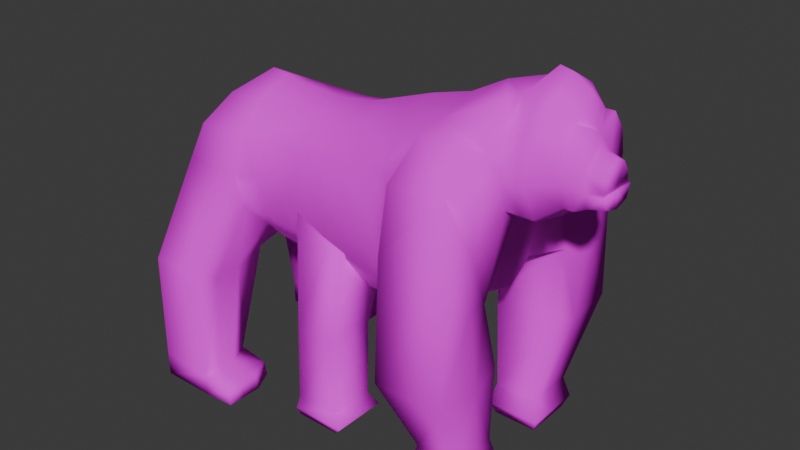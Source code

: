 # Source: BeatBoxer_v0.1.6_Fix_Attempt.blend  (saved by Blender 4.3.34; exported with 4.5.12 LTS)
import bpy
from mathutils import Matrix  # noqa: F401  (used for matrix-valued properties, if any)

bpy.ops.wm.read_factory_settings(use_empty=True)
scene = bpy.context.scene
scene.name = 'Scene'

# ---- collections
col_collection = bpy.data.collections.new('Collection'); scene.collection.children.link(col_collection)

# ---- images (referenced by path relative to the original .blend; pixels are not part of the script)
import os
ASSET_DIR = os.environ.get("B2B_ASSET_DIR", "")  # directory of the original .blend (textures are referenced by path, not embedded)
HERE = os.path.dirname(os.path.abspath(__file__))  # packed textures are extracted next to this script under _unpacked/

def load_image(name, relpath, width, height, colorspace="sRGB"):
    """Load a texture the original file referenced (path relative to the .blend, or extracted next to this script)."""
    p = next((c for c in (os.path.join(HERE, relpath), os.path.join(ASSET_DIR, relpath)) if relpath and os.path.exists(c)), "")
    if p:
        img = bpy.data.images.load(p, check_existing=True)
        img.name = name
    else:  # same state as the original file: an image datablock whose file is absent (Cycles renders it pink)
        img = bpy.data.images.new(name, width, height)
        img.source = "FILE"
        img.filepath = "//" + (relpath or name)
    img.colorspace_settings.name = colorspace
    return img
img_beatenemybetatex_jpg = load_image('BeatEnemyBetaTex.jpg', 'BeatEnemyBetaTex.jpg', 1024, 1024, 'sRGB')

# ---- materials (node trees are filled in below, after node groups)
mat_material = bpy.data.materials.new('Material')

# ---- material node trees
mat_material.use_nodes = True; mat_material.node_tree.nodes.clear()
_N = mat_material.node_tree.nodes; _L = mat_material.node_tree.links
n0 = _N.new('ShaderNodeBsdfPrincipled'); n0.name = 'Principled BSDF'; n0.location = (10, 300)
n0.inputs[2].default_value = 1.0
n0.inputs[3].default_value = 1.0
n1 = _N.new('ShaderNodeOutputMaterial'); n1.name = 'Material Output'; n1.location = (300, 300)
n2 = _N.new('ShaderNodeTexImage'); n2.name = 'Image Texture'; n2.location = (-280, 271)
n2.image = img_beatenemybetatex_jpg
_L.new(n0.outputs[0], n1.inputs[0])
_L.new(n2.outputs[0], n0.inputs[0])
n1.is_active_output = True

# ---- world
world_world = bpy.data.worlds.new('World'); scene.world = world_world
world_world.use_nodes = True; world_world.node_tree.nodes.clear()
_N = world_world.node_tree.nodes; _L = world_world.node_tree.links
n0 = _N.new('ShaderNodeOutputWorld'); n0.name = 'World Output'; n0.location = (300, 300)
n1 = _N.new('ShaderNodeBackground'); n1.name = 'Background'; n1.location = (10, 300)
n1.inputs[0].default_value = (0.05088, 0.05088, 0.05088, 1.0)
_L.new(n1.outputs[0], n0.inputs[0])
n0.is_active_output = True
world_world.color = (0.05088, 0.05088, 0.05088)
world_world.sun_shadow_jitter_overblur = 0.0

# ---- meshes
me_cylinder_007 = bpy.data.meshes.new('Cylinder.007')
me_cylinder_007.from_pydata([(0.6047, 0.0, 0.1862), (0.7383, 0.5, 0.1862), (1.2, 0.7652, 0.1862), (0.7383, 0.5, 1.091), (0.6047, 0.0, 1.091), (1.2, 0.7652, 1.091), (-0.7017, 0.7871, 0.175), (-0.8357, 0.5204, 0.175), (-0.8128, 1.153, 0.175), (-0.7017, 0.7871, 0.8017), (-0.8357, 0.5204, 0.8017), (-0.8128, 1.153, 0.8017), (-1.872, 0.8167, 0.175), (-1.872, 0.5501, 0.175), (-1.872, 1.183, 0.175), (-1.872, 0.8167, 0.8017), (-1.872, 0.5501, 0.8017), (-1.872, 1.183, 0.8017), (-2.165, 0.8167, 0.175), (-2.165, 0.5501, 0.175), (-2.165, 1.183, 0.175), (-2.165, 0.8167, 0.8017), (-2.165, 0.5501, 0.8017), (-2.165, 1.183, 0.8017), (-2.019, 0.8096, 0.03885), (-2.019, 0.4852, 0.03885), (-2.019, 0.4852, 0.8012), (-2.019, 0.8096, 0.8012), (-2.019, 1.255, 0.8012), (-2.019, 1.255, 0.03885), (0.8879, 0.9209, 1.056), (1.388, 0.7869, 1.056), (1.754, 0.5, 1.056), (1.888, 0.0, 1.056), (-0.2116, -0.002499, -0.9632), (-0.4581, 0.0, 1.056), (-0.06588, 0.5414, -0.9632), (-0.1566, 0.5, 1.056), (0.3831, 0.8256, -0.9632), (0.274, 0.7869, 1.056), (1.093, 1.085, -0.9632), (2.22, 0.9396, -0.9632), (2.293, 0.5414, -0.9632), (2.439, -0.002499, -0.9632), (1.093, 1.085, -1.818), (2.22, 0.9396, -1.818), (2.701, 0.5414, -1.818), (2.693, -0.002499, -1.437), (0.1462, -0.002499, -1.602), (0.2919, 0.5414, -1.49), (0.3831, 0.8256, -1.818), (1.388, 0.7458, 1.734), (0.8879, 0.8797, 1.734), (1.754, 0.5, 1.734), (1.932, 0.0, 1.734), (-0.05028, 0.5, 1.734), (-0.302, 0.0, 1.734), (0.3271, 0.7458, 1.734), (1.388, 0.866, 1.977), (0.8879, 1.0, 1.977), (1.754, 0.5, 1.977), (1.99, 0.0, 1.977), (0.02189, 0.5, 1.977), (-0.1121, 0.0, 1.977), (0.3879, 0.866, 1.977), (1.388, 0.866, 2.67), (0.8879, 1.0, 2.817), (1.754, 0.5, 2.487), (2.017, 0.0, 2.208), (0.02189, 0.5, 2.93), (-0.1121, 0.0, 2.93), (0.3879, 0.866, 2.93), (0.8871, 0.0, 2.93), (-0.4918, 0.9378, 2.097), (-0.3479, 0.529, 2.097), (-0.4879, 1.336, 2.097), (-0.3394, 1.663, 2.097), (-0.4918, 0.9378, 3.049), (-0.3394, 1.663, 2.868), (-0.4879, 1.336, 3.049), (-0.3479, 0.529, 2.816), (-1.874, 1.16, 2.097), (-1.874, 0.8487, 2.249), (-1.874, 1.422, 2.097), (-1.874, 1.67, 2.097), (-1.822, 1.16, 3.049), (-1.822, 1.67, 2.868), (-1.822, 1.422, 3.049), (-1.822, 0.8487, 2.909), (-2.166, 1.16, 2.097), (-2.166, 0.8487, 2.249), (-2.166, 1.422, 2.097), (-2.166, 1.67, 2.097), (-2.166, 1.16, 3.049), (-2.166, 1.67, 2.868), (-2.166, 1.422, 3.049), (-2.166, 0.8487, 2.909), (-1.98, 1.132, 1.705), (-1.98, 0.8206, 1.858), (-1.98, 1.394, 1.705), (-1.98, 1.642, 1.705), (-2.166, 1.132, 1.664), (-2.166, 0.8206, 1.816), (-2.166, 1.394, 1.664), (-2.166, 1.642, 1.664), (-0.5914, -0.002499, 0.1246), (-0.2598, 0.5195, 0.1246), (0.2847, 0.9177, 0.1246), (0.9033, 1.063, 0.1246), (1.503, 0.9177, 0.1246), (1.942, 0.5195, 0.1246), (2.103, -0.002499, 0.1246), (-0.5289, -0.002499, -0.4193), (-0.22, 0.5414, -0.4193), (0.3434, 0.9396, -0.4193), (1.67, 0.9396, -0.4193), (2.089, 0.5414, -0.4193), (2.292, -0.002499, -0.4193), (0.9692, 1.085, -0.4193), (0.9036, 1.0, 0.5557), (-0.5648, 0.0, 0.5557), (-0.2261, 0.5, 0.5557), (0.2678, 0.866, 0.5557), (1.429, 0.866, 0.5557), (1.814, 0.5, 0.5557), (1.955, 0.0, 0.5557), (1.01, 1.627, -0.9632), (1.811, 1.481, -0.9632), (1.01, 1.627, -1.91), (1.811, 1.343, -1.637), (0.4806, 1.206, -1.91), (0.4806, 1.206, -0.9632), (-0.4688, 0.6955, -0.9632), (-0.6675, 1.034, -0.9632), (-0.4688, 0.6955, -1.91), (-0.5887, 1.706, -0.9632), (-0.5887, 1.706, -1.91), (-0.6675, 1.034, -1.91), (-1.694, 0.5022, -1.154), (-1.694, 0.7797, -1.154), (-1.694, 0.5022, -1.748), (-1.694, 1.162, -1.154), (-1.694, 1.162, -1.748), (-1.694, 0.7797, -1.748), (-2.166, 0.5022, -1.154), (-2.166, 0.7797, -1.154), (-2.166, 0.5022, -1.748), (-2.166, 1.162, -1.154), (-2.166, 1.162, -1.748), (-2.166, 0.7797, -1.748), (-1.995, 0.4278, -1.083), (-1.995, 0.4278, -1.818), (-1.995, 0.7714, -1.818), (-1.995, 1.245, -1.083), (-1.995, 0.7714, -1.083), (-1.995, 1.245, -1.818), (1.926, 0.7664, -1.886), (2.369, 0.6694, -1.886), (2.724, 0.4046, -1.886), (1.296, -0.002499, -1.886), (1.393, 0.4046, -1.886), (1.454, 0.5936, -1.886), (1.926, 0.7664, -2.083), (2.369, 0.6694, -2.083), (2.724, 0.4046, -2.083), (2.995, -0.002499, -2.083), (1.296, -0.002499, -2.083), (1.393, 0.4046, -2.083), (1.454, 0.5936, -2.083), (1.926, 0.7664, -2.244), (2.369, 0.6694, -2.244), (2.724, 0.4046, -2.244), (2.961, -0.002499, -2.244), (1.296, -0.002499, -2.244), (1.393, 0.4046, -2.244), (1.454, 0.5936, -2.244), (1.954, 0.5503, -2.49), (2.271, 0.4809, -2.49), (2.525, 0.2913, -2.49), (2.79, 0.0, -2.49), (1.503, 0.0, -2.49), (1.572, 0.2913, -2.49), (1.616, 0.4266, -2.49), (1.954, 0.5503, -2.61), (2.271, 0.4809, -2.61), (2.525, 0.2913, -2.61), (2.387, 0.0, -2.61), (1.503, 0.0, -2.61), (1.572, 0.2913, -2.61), (1.616, 0.4266, -2.61), (0.8879, -0.9209, 1.056), (1.388, -0.7869, 1.056), (1.754, -0.5, 1.056), (-0.06588, -0.5414, -0.9632), (-0.1566, -0.5, 1.056), (0.3831, -0.8256, -0.9632), (0.274, -0.7869, 1.056), (1.093, -1.085, -0.9632), (2.22, -0.9396, -0.9632), (2.293, -0.5414, -0.9632), (1.093, -1.085, -1.818), (2.22, -0.9396, -1.818), (2.701, -0.5414, -1.818), (0.2919, -0.5414, -1.49), (0.3831, -0.8256, -1.818), (1.388, -0.7458, 1.734), (0.8879, -0.8797, 1.734), (1.754, -0.5, 1.734), (-0.05028, -0.5, 1.734), (0.3271, -0.7458, 1.734), (1.388, -0.866, 1.977), (0.8879, -1.0, 1.977), (1.754, -0.5, 1.977), (0.02189, -0.5, 1.977), (0.3879, -0.866, 1.977), (1.388, -0.866, 2.67), (0.8879, -1.0, 2.817), (1.754, -0.5, 2.487), (0.02189, -0.5, 2.93), (0.3879, -0.866, 2.93), (-0.4918, -0.9378, 2.097), (-0.3479, -0.529, 2.097), (-0.4879, -1.336, 2.097), (-0.3394, -1.663, 2.097), (-0.4918, -0.9378, 3.049), (-0.3394, -1.663, 2.868), (-0.4879, -1.336, 3.049), (-0.3479, -0.529, 2.816), (-1.874, -1.16, 2.097), (-1.874, -0.8487, 2.249), (-1.874, -1.422, 2.097), (-1.874, -1.67, 2.097), (-1.822, -1.16, 3.049), (-1.822, -1.67, 2.868), (-1.822, -1.422, 3.049), (-1.822, -0.8487, 2.909), (-2.166, -1.16, 2.097), (-2.166, -0.8487, 2.249), (-2.166, -1.422, 2.097), (-2.166, -1.67, 2.097), (-2.166, -1.16, 3.049), (-2.166, -1.67, 2.868), (-2.166, -1.422, 3.049), (-2.166, -0.8487, 2.909), (-1.98, -1.132, 1.705), (-1.98, -0.8206, 1.858), (-1.98, -1.394, 1.705), (-1.98, -1.642, 1.705), (-2.166, -1.132, 1.664), (-2.166, -0.8206, 1.816), (-2.166, -1.394, 1.664), (-2.166, -1.642, 1.664), (-0.2598, -0.5195, 0.1246), (0.2847, -0.9177, 0.1246), (0.9033, -1.063, 0.1246), (1.503, -0.9177, 0.1246), (1.942, -0.5195, 0.1246), (-0.22, -0.5414, -0.4193), (0.3434, -0.9396, -0.4193), (1.67, -0.9396, -0.4193), (2.089, -0.5414, -0.4193), (0.9692, -1.085, -0.4193), (0.9036, -1.0, 0.5557), (-0.2261, -0.5, 0.5557), (0.2678, -0.866, 0.5557), (1.429, -0.866, 0.5557), (1.814, -0.5, 0.5557), (1.01, -1.627, -0.9632), (1.811, -1.481, -0.9632), (1.01, -1.627, -1.91), (1.811, -1.343, -1.637), (0.4806, -1.206, -1.91), (0.4806, -1.206, -0.9632), (-0.4688, -0.6955, -0.9632), (-0.6675, -1.034, -0.9632), (-0.4688, -0.6955, -1.91), (-0.5887, -1.706, -0.9632), (-0.5887, -1.706, -1.91), (-0.6675, -1.034, -1.91), (-1.694, -0.5022, -1.154), (-1.694, -0.7797, -1.154), (-1.694, -0.5022, -1.748), (-1.694, -1.162, -1.154), (-1.694, -1.162, -1.748), (-1.694, -0.7797, -1.748), (-2.166, -0.5022, -1.154), (-2.166, -0.7797, -1.154), (-2.166, -0.5022, -1.748), (-2.166, -1.162, -1.154), (-2.166, -1.162, -1.748), (-2.166, -0.7797, -1.748), (-1.995, -0.4278, -1.083), (-1.995, -0.4278, -1.818), (-1.995, -0.7714, -1.818), (-1.995, -1.245, -1.083), (-1.995, -0.7714, -1.083), (-1.995, -1.245, -1.818), (1.926, -0.7664, -1.886), (2.369, -0.6694, -1.886), (2.724, -0.4046, -1.886), (1.393, -0.4046, -1.886), (1.454, -0.5936, -1.886), (1.926, -0.7664, -2.083), (2.369, -0.6694, -2.083), (2.724, -0.4046, -2.083), (1.393, -0.4046, -2.083), (1.454, -0.5936, -2.083), (1.926, -0.7664, -2.244), (2.369, -0.6694, -2.244), (2.724, -0.4046, -2.244), (1.393, -0.4046, -2.244), (1.454, -0.5936, -2.244), (1.954, -0.5503, -2.49), (2.271, -0.4809, -2.49), (2.525, -0.2913, -2.49), (1.572, -0.2913, -2.49), (1.616, -0.4266, -2.49), (1.954, -0.5503, -2.61), (2.271, -0.4809, -2.61), (2.525, -0.2913, -2.61), (1.572, -0.2913, -2.61), (1.616, -0.4266, -2.61), (0.6046, 0.0, 0.1862), (0.6046, 0.0, 1.091), (0.7383, -0.5, 0.1862), (1.2, -0.7652, 0.1862), (0.7383, -0.5, 1.091), (1.2, -0.7652, 1.091), (-0.7017, -0.7871, 0.175), (-0.8357, -0.5204, 0.175), (-0.8128, -1.153, 0.175), (-0.7017, -0.7871, 0.8017), (-0.8357, -0.5204, 0.8017), (-0.8128, -1.153, 0.8017), (-1.872, -0.8167, 0.175), (-1.872, -0.5501, 0.175), (-1.872, -1.183, 0.175), (-1.872, -0.8167, 0.8017), (-1.872, -0.5501, 0.8017), (-1.872, -1.183, 0.8017), (-2.165, -0.8167, 0.175), (-2.165, -0.5501, 0.175), (-2.165, -1.183, 0.175), (-2.165, -0.8167, 0.8017), (-2.165, -0.5501, 0.8017), (-2.165, -1.183, 0.8017), (-2.019, -0.8096, 0.03885), (-2.019, -0.4852, 0.03885), (-2.019, -0.4852, 0.8012), (-2.019, -0.8096, 0.8012), (-2.019, -1.255, 0.8012), (-2.019, -1.255, 0.03885), (1.791, 0.32, -2.665), (1.975, 0.2796, -2.665), (2.123, 0.1694, -2.665), (2.196, 4.89e-07, -2.665), (1.529, 4.89e-07, -2.665), (1.569, 0.1694, -2.665), (1.594, 0.2481, -2.665), (1.787, 4.89e-07, -2.632), (1.791, -0.32, -2.665), (1.975, -0.2796, -2.665), (2.123, -0.1694, -2.665), (1.569, -0.1694, -2.665), (1.594, -0.2481, -2.665), (1.791, 0.2462, -2.857), (1.953, 0.2151, -2.857), (2.083, 0.1303, -2.857), (2.147, 4.89e-07, -2.857), (1.791, 4.89e-07, -2.857), (1.791, -0.2462, -2.857), (1.953, -0.2151, -2.857), (2.083, -0.1303, -2.857), (1.574, 4.89e-07, -2.882), (1.607, 0.1372, -2.882), (1.628, 0.201, -2.882), (1.787, 0.2592, -2.882), (1.787, 4.89e-07, -2.882), (1.607, -0.1372, -2.882), (1.628, -0.201, -2.882), (1.787, -0.2592, -2.882)], [], [(3, 10, 4), (2, 11, 5), (10, 13, 7), (11, 15, 9), (0, 10, 7), (1, 7, 6), (3, 11, 9), (1, 8, 2), (27, 22, 26), (28, 20, 23), (8, 12, 14), (8, 17, 11), (10, 15, 16), (7, 12, 6), (18, 23, 20), (19, 21, 18), (16, 27, 26), (27, 23, 21), (26, 19, 25), (14, 28, 17), (17, 27, 15), (13, 26, 25), (24, 14, 12), (24, 20, 29), (13, 24, 12), (19, 24, 25), (1, 4, 0), (1, 5, 3), (119, 31, 123), (123, 32, 124), (124, 33, 125), (35, 121, 120), (37, 122, 121), (122, 30, 119), (30, 57, 52), (32, 51, 53), (38, 49, 36), (42, 45, 41), (36, 48, 34), (44, 129, 45), (50, 160, 49), (46, 157, 45), (49, 159, 48), (44, 161, 50), (42, 47, 46), (38, 133, 132), (52, 58, 51), (54, 60, 61), (57, 62, 64), (51, 60, 53), (55, 63, 62), (33, 53, 54), (31, 52, 51), (64, 73, 75), (58, 67, 60), (69, 80, 70), (71, 78, 79), (52, 64, 59), (65, 72, 67), (72, 66, 71), (67, 72, 68), (72, 65, 66), (71, 69, 72), (72, 69, 70), (60, 68, 61), (59, 65, 58), (80, 82, 74), (79, 85, 77), (75, 81, 83), (70, 74, 63), (71, 77, 69), (66, 76, 78), (64, 76, 59), (62, 74, 73), (84, 94, 86), (82, 96, 90), (87, 93, 85), (76, 86, 78), (75, 84, 76), (73, 82, 81), (79, 86, 87), (77, 88, 80), (89, 95, 91), (90, 93, 89), (91, 94, 92), (83, 100, 84), (89, 103, 101), (86, 95, 87), (85, 96, 88), (92, 100, 104), (99, 104, 100), (97, 102, 101), (97, 103, 99), (81, 98, 97), (91, 104, 103), (90, 98, 82), (89, 102, 90), (81, 99, 83), (55, 39, 37), (56, 37, 35), (114, 108, 118), (113, 107, 114), (112, 106, 113), (116, 111, 117), (115, 110, 116), (118, 109, 115), (40, 115, 41), (41, 116, 42), (42, 117, 43), (34, 113, 36), (36, 114, 38), (38, 118, 40), (107, 119, 108), (106, 122, 107), (120, 106, 105), (110, 125, 111), (109, 124, 110), (108, 123, 109), (50, 132, 134), (126, 129, 128), (44, 130, 128), (41, 129, 127), (40, 131, 38), (40, 127, 126), (133, 141, 139), (137, 140, 143), (50, 137, 130), (131, 135, 133), (130, 136, 128), (128, 135, 126), (152, 146, 149), (150, 146, 151), (136, 141, 135), (133, 138, 132), (137, 142, 136), (134, 138, 140), (146, 145, 149), (145, 148, 149), (154, 147, 145), (155, 147, 153), (154, 144, 150), (152, 148, 155), (142, 152, 155), (138, 154, 150), (141, 155, 153), (141, 154, 139), (138, 151, 140), (140, 152, 143), (157, 162, 156), (160, 168, 167), (158, 163, 157), (160, 166, 159), (47, 158, 46), (45, 156, 44), (167, 175, 174), (163, 171, 170), (167, 173, 166), (162, 175, 168), (156, 168, 161), (173, 181, 180), (169, 182, 175), (170, 176, 169), (171, 179, 178), (174, 182, 181), (164, 172, 171), (163, 169, 162), (176, 189, 182), (177, 183, 176), (178, 186, 185), (181, 189, 188), (170, 178, 177), (318, 362, 319), (183, 353, 352), (187, 357, 356), (320, 364, 321), (317, 361, 318), (186, 354, 185), (181, 187, 180), (177, 185, 184), (262, 191, 190), (265, 192, 191), (266, 33, 192), (263, 35, 120), (264, 194, 263), (264, 190, 196), (190, 209, 196), (192, 205, 191), (203, 195, 193), (201, 199, 198), (48, 193, 34), (270, 200, 201), (300, 204, 203), (298, 202, 201), (159, 203, 48), (301, 200, 204), (199, 47, 43), (195, 274, 272), (210, 206, 205), (54, 212, 207), (209, 213, 208), (212, 205, 207), (208, 63, 56), (33, 207, 192), (191, 206, 190), (214, 220, 213), (217, 210, 212), (227, 218, 70), (219, 225, 216), (206, 214, 209), (215, 217, 72), (72, 219, 216), (217, 68, 72), (72, 216, 215), (219, 72, 218), (72, 70, 218), (68, 212, 61), (215, 211, 210), (229, 227, 221), (232, 226, 224), (222, 228, 220), (221, 70, 63), (224, 219, 218), (216, 223, 211), (223, 214, 211), (213, 221, 63), (241, 231, 233), (229, 243, 235), (240, 234, 232), (233, 223, 225), (231, 222, 223), (220, 229, 221), (226, 233, 225), (235, 224, 227), (242, 236, 238), (240, 237, 236), (241, 238, 239), (247, 230, 231), (236, 250, 238), (242, 233, 234), (243, 232, 235), (239, 247, 231), (251, 246, 247), (244, 249, 245), (250, 244, 246), (228, 245, 229), (238, 251, 239), (245, 237, 229), (249, 236, 237), (246, 228, 230), (196, 208, 194), (194, 56, 35), (258, 254, 253), (257, 253, 252), (112, 252, 105), (260, 111, 256), (259, 256, 255), (261, 255, 254), (197, 259, 261), (198, 260, 259), (199, 117, 260), (34, 257, 112), (193, 258, 257), (195, 261, 258), (253, 262, 264), (252, 264, 263), (252, 120, 105), (256, 125, 266), (255, 266, 265), (254, 265, 262), (204, 273, 195), (267, 270, 268), (200, 271, 204), (198, 270, 201), (272, 197, 195), (197, 268, 198), (274, 282, 276), (278, 281, 275), (278, 204, 271), (272, 276, 267), (277, 271, 269), (276, 269, 267), (293, 287, 292), (287, 291, 292), (282, 277, 276), (279, 274, 273), (283, 278, 277), (275, 279, 273), (287, 286, 285), (286, 289, 288), (295, 288, 294), (288, 296, 294), (285, 295, 291), (289, 293, 296), (283, 293, 284), (279, 295, 280), (282, 296, 283), (295, 282, 280), (292, 279, 281), (293, 281, 284), (302, 298, 297), (300, 306, 301), (303, 299, 298), (166, 300, 159), (299, 47, 202), (297, 201, 200), (305, 311, 306), (303, 309, 304), (173, 305, 166), (311, 302, 306), (306, 297, 301), (173, 315, 310), (316, 307, 311), (312, 308, 307), (309, 179, 172), (310, 316, 311), (304, 172, 165), (307, 303, 302), (321, 312, 316), (317, 313, 312), (314, 186, 179), (315, 321, 316), (308, 314, 309), (187, 363, 320), (189, 352, 358), (184, 354, 353), (186, 362, 355), (188, 358, 357), (321, 360, 317), (187, 315, 180), (313, 319, 314), (3, 9, 10), (2, 8, 11), (10, 16, 13), (11, 17, 15), (0, 4, 10), (1, 0, 7), (3, 5, 11), (1, 6, 8), (27, 21, 22), (28, 29, 20), (8, 6, 12), (8, 14, 17), (10, 9, 15), (7, 13, 12), (18, 21, 23), (19, 22, 21), (16, 15, 27), (27, 28, 23), (26, 22, 19), (14, 29, 28), (17, 28, 27), (13, 16, 26), (24, 29, 14), (24, 18, 20), (13, 25, 24), (19, 18, 24), (1, 3, 4), (1, 2, 5), (119, 30, 31), (123, 31, 32), (124, 32, 33), (35, 37, 121), (37, 39, 122), (122, 39, 30), (30, 39, 57), (32, 31, 51), (38, 50, 49), (42, 46, 45), (36, 49, 48), (44, 128, 129), (50, 161, 160), (46, 158, 157), (49, 160, 159), (44, 156, 161), (42, 43, 47), (38, 131, 133), (52, 59, 58), (54, 53, 60), (57, 55, 62), (51, 58, 60), (55, 56, 63), (33, 32, 53), (31, 30, 52), (64, 62, 73), (58, 65, 67), (69, 77, 80), (71, 66, 78), (52, 57, 64), (60, 67, 68), (59, 66, 65), (80, 88, 82), (79, 87, 85), (75, 73, 81), (70, 80, 74), (71, 79, 77), (66, 59, 76), (64, 75, 76), (62, 63, 74), (84, 92, 94), (82, 88, 96), (87, 95, 93), (76, 84, 86), (75, 83, 84), (73, 74, 82), (79, 78, 86), (77, 85, 88), (89, 93, 95), (90, 96, 93), (91, 95, 94), (83, 99, 100), (89, 91, 103), (86, 94, 95), (85, 93, 96), (92, 84, 100), (99, 103, 104), (97, 98, 102), (97, 101, 103), (81, 82, 98), (91, 92, 104), (90, 102, 98), (89, 101, 102), (81, 97, 99), (55, 57, 39), (56, 55, 37), (114, 107, 108), (113, 106, 107), (112, 105, 106), (116, 110, 111), (115, 109, 110), (118, 108, 109), (40, 118, 115), (41, 115, 116), (42, 116, 117), (34, 112, 113), (36, 113, 114), (38, 114, 118), (107, 122, 119), (106, 121, 122), (120, 121, 106), (110, 124, 125), (109, 123, 124), (108, 119, 123), (50, 38, 132), (126, 127, 129), (44, 50, 130), (41, 45, 129), (40, 126, 131), (40, 41, 127), (133, 135, 141), (137, 134, 140), (50, 134, 137), (131, 126, 135), (130, 137, 136), (128, 136, 135), (152, 151, 146), (150, 144, 146), (136, 142, 141), (133, 139, 138), (137, 143, 142), (134, 132, 138), (146, 144, 145), (145, 147, 148), (154, 153, 147), (155, 148, 147), (154, 145, 144), (152, 149, 148), (142, 143, 152), (138, 139, 154), (141, 142, 155), (141, 153, 154), (138, 150, 151), (140, 151, 152), (157, 163, 162), (160, 161, 168), (158, 164, 163), (160, 167, 166), (304, 165, 164, 158, 47, 299), (45, 157, 156), (167, 168, 175), (163, 164, 171), (167, 174, 173), (162, 169, 175), (156, 162, 168), (173, 174, 181), (169, 176, 182), (170, 177, 176), (171, 172, 179), (174, 175, 182), (164, 165, 172), (163, 170, 169), (176, 183, 189), (177, 184, 183), (178, 179, 186), (181, 182, 189), (170, 171, 178), (181, 188, 187), (177, 178, 185), (262, 265, 191), (265, 266, 192), (266, 125, 33), (263, 194, 35), (264, 196, 194), (264, 262, 190), (190, 206, 209), (192, 207, 205), (203, 204, 195), (201, 202, 199), (48, 203, 193), (270, 269, 200), (300, 301, 204), (298, 299, 202), (159, 300, 203), (301, 297, 200), (199, 202, 47), (195, 273, 274), (210, 211, 206), (54, 61, 212), (209, 214, 213), (212, 210, 205), (208, 213, 63), (33, 54, 207), (191, 205, 206), (214, 222, 220), (217, 215, 210), (227, 224, 218), (219, 226, 225), (206, 211, 214), (68, 217, 212), (215, 216, 211), (229, 235, 227), (232, 234, 226), (222, 230, 228), (221, 227, 70), (224, 226, 219), (216, 225, 223), (223, 222, 214), (213, 220, 221), (241, 239, 231), (229, 237, 243), (240, 242, 234), (233, 231, 223), (231, 230, 222), (220, 228, 229), (226, 234, 233), (235, 232, 224), (242, 240, 236), (240, 243, 237), (241, 242, 238), (247, 246, 230), (236, 248, 250), (242, 241, 233), (243, 240, 232), (239, 251, 247), (251, 250, 246), (244, 248, 249), (250, 248, 244), (228, 244, 245), (238, 250, 251), (245, 249, 237), (249, 248, 236), (246, 244, 228), (196, 209, 208), (194, 208, 56), (258, 261, 254), (257, 258, 253), (112, 257, 252), (260, 117, 111), (259, 260, 256), (261, 259, 255), (197, 198, 259), (198, 199, 260), (199, 43, 117), (34, 193, 257), (193, 195, 258), (195, 197, 261), (253, 254, 262), (252, 253, 264), (252, 263, 120), (256, 111, 125), (255, 256, 266), (254, 255, 265), (204, 275, 273), (267, 269, 270), (200, 269, 271), (198, 268, 270), (272, 267, 197), (197, 267, 268), (274, 280, 282), (278, 284, 281), (278, 275, 204), (272, 274, 276), (277, 278, 271), (276, 277, 269), (293, 290, 287), (287, 285, 291), (282, 283, 277), (279, 280, 274), (283, 284, 278), (275, 281, 279), (287, 290, 286), (286, 290, 289), (295, 286, 288), (288, 289, 296), (285, 286, 295), (289, 290, 293), (283, 296, 293), (279, 291, 295), (282, 294, 296), (295, 294, 282), (292, 291, 279), (293, 292, 281), (302, 303, 298), (300, 305, 306), (303, 304, 299), (166, 305, 300), (297, 298, 201), (305, 310, 311), (303, 308, 309), (173, 310, 305), (311, 307, 302), (306, 302, 297), (173, 180, 315), (316, 312, 307), (312, 313, 308), (309, 314, 179), (310, 315, 316), (304, 309, 172), (307, 308, 303), (321, 317, 312), (317, 318, 313), (314, 319, 186), (315, 320, 321), (308, 313, 314), (187, 320, 315), (313, 318, 319), (332, 326, 323), (333, 325, 327), (335, 332, 329), (337, 333, 331), (322, 332, 323), (324, 329, 322), (326, 333, 327), (330, 324, 325), (344, 349, 348), (350, 342, 351), (330, 334, 328), (339, 330, 333), (332, 337, 331), (334, 329, 328), (345, 340, 342), (343, 341, 340), (338, 349, 337), (349, 345, 350), (341, 348, 347), (350, 336, 339), (349, 339, 337), (335, 348, 338), (336, 346, 334), (346, 342, 340), (335, 346, 347), (346, 341, 347), (323, 324, 322), (327, 324, 326), (332, 331, 326), (333, 330, 325), (335, 338, 332), (337, 339, 333), (322, 329, 332), (324, 328, 329), (326, 331, 333), (330, 328, 324), (344, 343, 349), (350, 345, 342), (330, 336, 334), (339, 336, 330), (332, 338, 337), (334, 335, 329), (345, 343, 340), (343, 344, 341), (338, 348, 349), (349, 343, 345), (341, 344, 348), (350, 351, 336), (349, 350, 339), (335, 347, 348), (336, 351, 346), (346, 351, 342), (335, 334, 346), (346, 340, 341), (323, 326, 324), (327, 325, 324), (356, 378, 363), (361, 370, 371), (362, 368, 355), (364, 380, 360), (357, 375, 374), (359, 365, 369), (363, 379, 364), (359, 370, 360), (354, 366, 353), (359, 376, 352), (359, 380, 377), (362, 371, 372), (369, 365, 366), (366, 367, 369), (369, 367, 368), (369, 371, 370), (371, 369, 372), (369, 368, 372), (354, 368, 367), (353, 365, 352), (376, 377, 375), (375, 377, 374), (374, 377, 373), (380, 379, 377), (379, 378, 377), (378, 373, 377), (358, 376, 375), (356, 374, 373), (318, 361, 362), (183, 184, 353), (187, 188, 357), (320, 363, 364), (317, 360, 361), (186, 355, 354), (187, 356, 363), (189, 183, 352), (184, 185, 354), (186, 319, 362), (188, 189, 358), (321, 364, 360), (356, 373, 378), (361, 360, 370), (362, 372, 368), (364, 379, 380), (357, 358, 375), (359, 352, 365), (363, 378, 379), (359, 369, 370), (354, 367, 366), (359, 377, 376), (359, 360, 380), (362, 361, 371), (354, 355, 368), (353, 366, 365), (358, 352, 376), (356, 357, 374)])
me_cylinder_007.polygons.foreach_set('use_smooth', [True] * 747)
_uv = me_cylinder_007.uv_layers.new(name='UVMap')
_uv.uv.foreach_set('vector', [0.1915, 0.2552, 0.1908, 0.2532, 0.1914, 0.2552, 0.1914, 0.2554, 0.19, 0.2563, 0.1914, 0.2552, 0.1908, 0.2532, 0.3399, 0.4461, 0.1923, 0.2549, 0.19, 0.2563, 0.2357, 0.002893, 0.1903, 0.2547, 0.1914, 0.2551, 0.1908, 0.2532, 0.1923, 0.2549, 0.1912, 0.2553, 0.1923, 0.2549, 0.1923, 0.2562, 0.1915, 0.2552, 0.19, 0.2563, 0.1903, 0.2547, 0.1912, 0.2553, 0.192, 0.258, 0.1914, 0.2554, 0.1961, 0.565, 0.24, 0.5409, 0.246, 0.5648, 0.1266, 0.5651, 0.03202, 0.5358, 0.133, 0.5409, 0.192, 0.258, 0.2229, 0.5093, 0.04011, 0.432, 0.192, 0.258, 0.04011, 0.06948, 0.19, 0.2563, 0.1908, 0.2532, 0.2357, 0.002893, 0.3415, 0.07224, 0.1923, 0.2549, 0.2229, 0.5093, 0.1923, 0.2562, 0.4022, 0.9988, 0.4837, 0.859, 0.4837, 0.9988, 0.3428, 0.9988, 0.4022, 0.859, 0.4022, 0.9988, 0.2402, 0.5888, 0.1961, 0.565, 0.246, 0.5648, 0.1961, 0.565, 0.133, 0.5409, 0.1949, 0.5403, 0.246, 0.5648, 0.3412, 0.5358, 0.3659, 0.5645, 0.03217, 0.5949, 0.1266, 0.5651, 0.1331, 0.5893, 0.1331, 0.5893, 0.1961, 0.565, 0.195, 0.5896, 0.3413, 0.5933, 0.246, 0.5648, 0.3659, 0.5645, 0.8031, 0.4274, 0.8581, 0.457, 0.8041, 0.457, 0.8031, 0.4274, 0.8581, 0.3979, 0.8687, 0.4274, 0.7648, 0.457, 0.8031, 0.4274, 0.8041, 0.457, 0.7648, 0.3979, 0.8031, 0.4274, 0.7552, 0.4274, 0.1912, 0.2553, 0.1914, 0.2552, 0.1914, 0.2551, 0.1912, 0.2553, 0.1914, 0.2552, 0.1915, 0.2552, 0.1784, 0.4005, 0.1419, 0.3486, 0.1868, 0.3546, 0.1868, 0.3546, 0.1458, 0.3064, 0.1925, 0.3069, 0.1925, 0.3069, 0.1472, 0.2583, 0.1944, 0.2583, 0.5023, 0.1683, 0.5961, 0.2397, 0.5023, 0.2458, 0.1191, 0.4879, 0.1675, 0.4526, 0.1569, 0.5003, 0.1675, 0.4526, 0.1357, 0.394, 0.1784, 0.4005, 0.1357, 0.394, 0.07077, 0.4363, 0.07679, 0.3869, 0.1458, 0.3064, 0.08206, 0.3415, 0.08575, 0.3036, 0.03407, 0.1681, 0.07083, 0.2191, 0.006866, 0.2152, 0.2404, 0.02381, 0.2286, 0.144, 0.1882, 0.04209, 0.006866, 0.2152, 0.0677, 0.268, 0.0003711, 0.2727, 0.139, 0.1867, 0.1683, 0.1382, 0.2286, 0.144, 0.1028, 0.1996, 0.1724, 0.2287, 0.07083, 0.2191, 0.2936, 0.1302, 0.2618, 0.1533, 0.2286, 0.144, 0.07083, 0.2191, 0.1661, 0.2621, 0.0677, 0.268, 0.139, 0.1867, 0.1782, 0.2162, 0.1028, 0.1996, 0.2404, 0.02381, 0.3479, 0.06867, 0.2936, 0.1302, 0.03407, 0.1681, 0.0901, 0.1774, 0.09144, 0.1776, 0.07679, 0.3869, 0.0596, 0.3432, 0.08206, 0.3415, 0.08578, 0.2583, 0.06616, 0.3025, 0.06485, 0.2583, 0.07077, 0.4363, 0.04857, 0.4664, 0.05086, 0.4257, 0.08206, 0.3415, 0.06616, 0.3025, 0.08575, 0.3036, 0.5846, 0.04842, 0.5023, 0.01916, 0.5824, 0.008716, 0.1472, 0.2583, 0.08575, 0.3036, 0.08578, 0.2583, 0.1419, 0.3486, 0.07679, 0.3869, 0.08206, 0.3415, 0.01544, 0.2128, 0.09827, 0.1346, 0.1065, 0.1465, 0.1149, 0.3991, 0.2583, 0.3776, 0.2109, 0.4653, 0.1944, 0.1185, 0.1507, 0.101, 0.2182, 0.02642, 0.1881, 0.1799, 0.1291, 0.1502, 0.1329, 0.1449, 0.07679, 0.3869, 0.05086, 0.4257, 0.05382, 0.3845, 0.2066, 0.3093, 0.3462, 0.1941, 0.2583, 0.3776, 0.3462, 0.1941, 0.1832, 0.2397, 0.1881, 0.1799, 0.2583, 0.3776, 0.3462, 0.1941, 0.3462, 0.4634, 0.3462, 0.1941, 0.2066, 0.3093, 0.1832, 0.2397, 0.1881, 0.1799, 0.1944, 0.1185, 0.3462, 0.1941, 0.3462, 0.1941, 0.1944, 0.1185, 0.2182, 0.02642, 0.2109, 0.4653, 0.3462, 0.4634, 0.3249, 0.5104, 0.04235, 0.3021, 0.2066, 0.3093, 0.1149, 0.3991, 0.1507, 0.101, 0.1222, 0.1396, 0.07937, 0.09526, 0.1329, 0.1449, 0.1228, 0.1399, 0.1381, 0.1371, 0.1065, 0.1465, 0.1221, 0.1398, 0.1221, 0.14, 0.2182, 0.02642, 0.07937, 0.09526, 0.0414, 0.006717, 0.1881, 0.1799, 0.1381, 0.1371, 0.1944, 0.1185, 0.1832, 0.2397, 0.1116, 0.1535, 0.1291, 0.1502, 0.01544, 0.2128, 0.1116, 0.1535, 0.04235, 0.3021, 0.01476, 0.1064, 0.07937, 0.09526, 0.09827, 0.1346, 0.4746, 0.8363, 0.6129, 0.7838, 0.6129, 0.8457, 0.8942, 0.8363, 0.776, 0.7838, 0.8942, 0.7838, 0.6679, 0.8457, 0.7147, 0.7838, 0.7147, 0.8457, 0.1116, 0.1535, 0.1226, 0.1403, 0.1291, 0.1502, 0.1065, 0.1465, 0.1222, 0.1402, 0.1116, 0.1535, 0.09827, 0.1346, 0.1222, 0.1396, 0.1221, 0.1398, 0.1329, 0.1449, 0.1226, 0.1403, 0.1227, 0.1401, 0.1381, 0.1371, 0.1227, 0.1396, 0.1507, 0.101, 0.9313, 0.9526, 0.9563, 0.851, 0.9589, 0.9519, 0.8979, 0.9373, 0.9287, 0.8518, 0.9313, 0.9526, 0.9589, 0.9519, 0.9831, 0.8695, 0.9852, 0.9512, 0.959, 0.5966, 0.994, 0.5426, 0.9934, 0.5993, 0.9313, 0.9526, 0.9571, 0.9978, 0.9295, 0.9986, 0.6129, 0.8457, 0.6679, 0.7838, 0.6679, 0.8457, 0.7147, 0.8457, 0.776, 0.7838, 0.776, 0.8457, 0.4746, 0.7838, 0.4042, 0.8173, 0.3968, 0.7838, 0.9595, 0.5406, 0.9955, 0.5154, 0.994, 0.5426, 0.925, 0.5388, 0.8764, 0.5236, 0.9237, 0.5134, 0.925, 0.5388, 0.9605, 0.5136, 0.9595, 0.5406, 0.9229, 0.5934, 0.8802, 0.5508, 0.925, 0.5388, 0.9589, 0.9519, 0.9834, 0.9972, 0.9571, 0.9978, 0.8942, 0.7838, 0.9646, 0.8173, 0.8942, 0.8363, 0.9313, 0.9526, 0.8961, 0.9833, 0.8979, 0.9373, 0.9229, 0.5934, 0.9595, 0.5406, 0.959, 0.5966, 0.06713, 0.4727, 0.1269, 0.4467, 0.1191, 0.4879, 0.5023, 0.06574, 0.5938, 0.1577, 0.5023, 0.1683, 0.2436, 0.4627, 0.2134, 0.4082, 0.2572, 0.4142, 0.2318, 0.5149, 0.2015, 0.4574, 0.2436, 0.4627, 0.502, 0.3876, 0.5982, 0.3115, 0.5957, 0.4021, 0.2828, 0.3078, 0.2365, 0.2581, 0.2863, 0.2581, 0.2741, 0.3571, 0.2333, 0.3067, 0.2828, 0.3078, 0.2572, 0.4142, 0.225, 0.3579, 0.2741, 0.3571, 0.3007, 0.4176, 0.2741, 0.3571, 0.3328, 0.3336, 0.3328, 0.3336, 0.2828, 0.3078, 0.3305, 0.3024, 0.3305, 0.3024, 0.2863, 0.2581, 0.3324, 0.2581, 0.5019, 0.4832, 0.5957, 0.4021, 0.5921, 0.4932, 0.276, 0.5145, 0.2436, 0.4627, 0.2851, 0.4739, 0.2851, 0.4739, 0.2572, 0.4142, 0.3007, 0.4176, 0.2015, 0.4574, 0.1784, 0.4005, 0.2134, 0.4082, 0.1897, 0.5089, 0.1675, 0.4526, 0.2015, 0.4574, 0.5023, 0.2458, 0.5982, 0.3115, 0.502, 0.3096, 0.2333, 0.3067, 0.1944, 0.2583, 0.2365, 0.2581, 0.225, 0.3579, 0.1925, 0.3069, 0.2333, 0.3067, 0.2134, 0.4082, 0.1868, 0.3546, 0.225, 0.3579, 0.1028, 0.1996, 0.09144, 0.1776, 0.09107, 0.1768, 0.09361, 0.1261, 0.1683, 0.1382, 0.1229, 0.1655, 0.139, 0.1867, 0.1105, 0.185, 0.1229, 0.1655, 0.1882, 0.04209, 0.1683, 0.1382, 0.1355, 0.09716, 0.0575, 0.08428, 0.06379, 0.1478, 0.03407, 0.1681, 0.0575, 0.08428, 0.1355, 0.09716, 0.09361, 0.1261, 0.0901, 0.1774, 0.09031, 0.1766, 0.09042, 0.1767, 0.0908, 0.1764, 0.09051, 0.1767, 0.09047, 0.1767, 0.1028, 0.1996, 0.0908, 0.1764, 0.1105, 0.185, 0.06379, 0.1478, 0.0893, 0.1764, 0.0901, 0.1774, 0.1105, 0.185, 0.09022, 0.1761, 0.1229, 0.1655, 0.1229, 0.1655, 0.0893, 0.1764, 0.09361, 0.1261, 0.6771, 0.5509, 0.6373, 0.5234, 0.6783, 0.5234, 0.2499, 0.7913, 0.355, 0.7453, 0.373, 0.7835, 0.09022, 0.1761, 0.09031, 0.1766, 0.0893, 0.1764, 0.0901, 0.1774, 0.09053, 0.1768, 0.09144, 0.1776, 0.0908, 0.1764, 0.09042, 0.1766, 0.09022, 0.1761, 0.09107, 0.1768, 0.09053, 0.1768, 0.09051, 0.1767, 0.00253, 0.9988, 0.0691, 0.8561, 0.0691, 0.9988, 0.0691, 0.8561, 0.1609, 0.9988, 0.0691, 0.9988, 0.1974, 0.7894, 0.1266, 0.7576, 0.197, 0.7563, 0.005996, 0.7773, 0.1266, 0.7576, 0.1236, 0.7901, 0.1974, 0.7894, 0.248, 0.7601, 0.2499, 0.7913, 0.6771, 0.5509, 0.7348, 0.5234, 0.7471, 0.5509, 0.7348, 0.5966, 0.6771, 0.5509, 0.7471, 0.5509, 0.2489, 0.845, 0.1974, 0.7894, 0.2499, 0.7913, 0.1229, 0.8439, 0.005996, 0.7773, 0.1236, 0.7901, 0.1229, 0.8439, 0.1974, 0.7894, 0.196, 0.8463, 0.2489, 0.845, 0.373, 0.7835, 0.361, 0.8424, 0.6373, 0.5966, 0.6771, 0.5509, 0.6783, 0.5966, 0.3326, 0.2038, 0.3196, 0.1443, 0.3434, 0.1478, 0.3478, 0.06022, 0.3244, 0.0859, 0.3228, 0.06193, 0.3182, 0.2576, 0.3088, 0.1983, 0.3326, 0.2038, 0.3478, 0.06022, 0.3167, 0.008959, 0.3421, 0.006258, 0.3479, 0.06867, 0.3101, 0.1378, 0.2936, 0.1302, 0.2286, 0.144, 0.2157, 0.1757, 0.139, 0.1867, 0.3228, 0.06193, 0.3066, 0.08611, 0.303, 0.06423, 0.3088, 0.1983, 0.2763, 0.2452, 0.2891, 0.1937, 0.3228, 0.06193, 0.2959, 0.01141, 0.3167, 0.008959, 0.3196, 0.1443, 0.3066, 0.08611, 0.3244, 0.0859, 0.3434, 0.1478, 0.3244, 0.0859, 0.3484, 0.08592, 0.2959, 0.01141, 0.2603, 0.06413, 0.2551, 0.02392, 0.3003, 0.1416, 0.2621, 0.0842, 0.3066, 0.08611, 0.2891, 0.1937, 0.259, 0.1362, 0.3003, 0.1416, 0.2763, 0.2452, 0.2317, 0.2792, 0.2321, 0.2271, 0.303, 0.06423, 0.2621, 0.0842, 0.2603, 0.06413, 0.295, 0.2506, 0.261, 0.2978, 0.2763, 0.2452, 0.3088, 0.1983, 0.3003, 0.1416, 0.3196, 0.1443, 0.259, 0.1362, 0.2457, 0.08463, 0.2621, 0.0842, 0.2502, 0.1821, 0.2425, 0.1338, 0.259, 0.1362, 0.2321, 0.2271, 0.1901, 0.2531, 0.2169, 0.2186, 0.2603, 0.06413, 0.2457, 0.08463, 0.244, 0.06577, 0.2891, 0.1937, 0.2321, 0.2271, 0.2502, 0.1821, 0.6511, 0.2736, 0.7565, 0.2337, 0.7104, 0.3637, 0.9824, 0.1641, 0.8951, 0.1831, 0.8891, 0.1156, 0.8114, 0.001819, 0.8526, 0.03346, 0.8114, 0.01955, 0.7321, 0.03122, 0.75, 0.04398, 0.6943, 0.05008, 0.6404, 0.1641, 0.7276, 0.1831, 0.6511, 0.2736, 0.8114, 0.3213, 0.8663, 0.2337, 0.9124, 0.3637, 0.2603, 0.06413, 0.2392, 0.02592, 0.2551, 0.02392, 0.2502, 0.1821, 0.2169, 0.2186, 0.2334, 0.1771, 0.1784, 0.116, 0.1419, 0.1679, 0.1357, 0.1225, 0.1868, 0.1619, 0.1458, 0.2101, 0.1419, 0.1679, 0.1925, 0.2096, 0.1472, 0.2583, 0.1458, 0.2101, 0.4084, 0.2397, 0.5023, 0.1683, 0.5023, 0.2458, 0.1675, 0.06392, 0.1191, 0.02868, 0.1569, 0.01619, 0.1675, 0.06392, 0.1357, 0.1225, 0.1269, 0.06979, 0.1357, 0.1225, 0.07077, 0.08025, 0.1269, 0.06979, 0.1458, 0.2101, 0.08206, 0.175, 0.1419, 0.1679, 0.07703, 0.3155, 0.04794, 0.3707, 0.01462, 0.3281, 0.2381, 0.3677, 0.2661, 0.4793, 0.2141, 0.4697, 0.0677, 0.268, 0.01462, 0.3281, 0.0003711, 0.2727, 0.1818, 0.3812, 0.1476, 0.3385, 0.2381, 0.3677, 0.1756, 0.294, 0.1108, 0.3306, 0.07703, 0.3155, 0.268, 0.3545, 0.3009, 0.3716, 0.2381, 0.3677, 0.1661, 0.2621, 0.07703, 0.3155, 0.0677, 0.268, 0.182, 0.3055, 0.1476, 0.3385, 0.1108, 0.3306, 0.2661, 0.4793, 0.3601, 0.4213, 0.3402, 0.4909, 0.04794, 0.3707, 0.1013, 0.3538, 0.07983, 0.3862, 0.0596, 0.1733, 0.07679, 0.1296, 0.08206, 0.175, 0.08578, 0.2583, 0.06616, 0.214, 0.08575, 0.2129, 0.07077, 0.08025, 0.04857, 0.0501, 0.06713, 0.04385, 0.06616, 0.214, 0.08206, 0.175, 0.08575, 0.2129, 0.4199, 0.04842, 0.5023, 0.01916, 0.5023, 0.06574, 0.1472, 0.2583, 0.08575, 0.2129, 0.1458, 0.2101, 0.1419, 0.1679, 0.07679, 0.1296, 0.1357, 0.1225, 0.0209, 0.293, 0.1007, 0.3683, 0.02025, 0.3954, 0.2548, 0.1343, 0.1167, 0.1135, 0.2092, 0.04985, 0.1512, 0.4007, 0.1932, 0.3839, 0.2161, 0.4725, 0.1872, 0.3247, 0.1303, 0.3533, 0.1825, 0.267, 0.07679, 0.1296, 0.05086, 0.09081, 0.07077, 0.08025, 0.205, 0.2001, 0.2548, 0.1343, 0.3395, 0.311, 0.3395, 0.311, 0.1872, 0.3247, 0.1825, 0.267, 0.2548, 0.1343, 0.3395, 0.05167, 0.3395, 0.311, 0.3395, 0.311, 0.1825, 0.267, 0.205, 0.2001, 0.1872, 0.3247, 0.3395, 0.311, 0.1932, 0.3839, 0.3395, 0.311, 0.2161, 0.4725, 0.1932, 0.3839, 0.3395, 0.05167, 0.2092, 0.04985, 0.319, 0.006411, 0.205, 0.2001, 0.04682, 0.207, 0.1167, 0.1135, 0.1237, 0.3635, 0.1512, 0.4007, 0.08247, 0.4062, 0.1243, 0.3632, 0.134, 0.3584, 0.1391, 0.3659, 0.1086, 0.3569, 0.1236, 0.3633, 0.1007, 0.3683, 0.08247, 0.4062, 0.2161, 0.4725, 0.04591, 0.4915, 0.1391, 0.3659, 0.1872, 0.3247, 0.1932, 0.3839, 0.1825, 0.267, 0.1135, 0.3501, 0.04682, 0.207, 0.1135, 0.3501, 0.0209, 0.293, 0.04682, 0.207, 0.02025, 0.3954, 0.08247, 0.4062, 0.04591, 0.4915, 0.7673, 0.7018, 0.9081, 0.7553, 0.7673, 0.7649, 0.481, 0.7553, 0.6013, 0.7018, 0.6013, 0.7649, 0.6636, 0.7018, 0.7113, 0.7649, 0.6636, 0.7649, 0.1241, 0.3629, 0.1135, 0.3501, 0.1303, 0.3533, 0.1237, 0.363, 0.1086, 0.3569, 0.1135, 0.3501, 0.1007, 0.3683, 0.1237, 0.3635, 0.08247, 0.4062, 0.134, 0.3584, 0.1241, 0.3629, 0.1303, 0.3533, 0.1242, 0.3635, 0.1391, 0.3659, 0.1512, 0.4007, 0.7993, 0.857, 0.8236, 0.9555, 0.7968, 0.9548, 0.8261, 0.8577, 0.856, 0.9406, 0.8236, 0.9555, 0.7734, 0.8749, 0.7968, 0.9548, 0.7714, 0.9541, 0.8735, 0.4093, 0.9106, 0.4665, 0.8741, 0.4694, 0.8236, 0.9555, 0.7986, 0.9993, 0.7968, 0.9548, 0.7113, 0.7018, 0.7673, 0.7649, 0.7113, 0.7649, 0.6013, 0.7018, 0.6636, 0.7649, 0.6013, 0.7649, 0.9081, 0.7018, 0.9797, 0.736, 0.9081, 0.7553, 0.8719, 0.3806, 0.91, 0.4072, 0.8735, 0.4093, 0.9465, 0.4053, 0.9981, 0.3893, 0.994, 0.418, 0.909, 0.3787, 0.9465, 0.4053, 0.91, 0.4072, 0.9487, 0.4631, 0.994, 0.418, 0.9981, 0.4785, 0.7968, 0.9548, 0.7731, 0.9987, 0.7714, 0.9541, 0.4093, 0.736, 0.481, 0.7018, 0.481, 0.7553, 0.8577, 0.9852, 0.8236, 0.9555, 0.856, 0.9406, 0.91, 0.4072, 0.9487, 0.4631, 0.9106, 0.4665, 0.1269, 0.06979, 0.06713, 0.04385, 0.1191, 0.02868, 0.4107, 0.1577, 0.5023, 0.06574, 0.5023, 0.1683, 0.2436, 0.05388, 0.2134, 0.1083, 0.2015, 0.05912, 0.2318, 0.001644, 0.2015, 0.05912, 0.1897, 0.007626, 0.502, 0.3876, 0.4063, 0.3115, 0.502, 0.3096, 0.2828, 0.2088, 0.2365, 0.2581, 0.2333, 0.2099, 0.2741, 0.1594, 0.2333, 0.2099, 0.225, 0.1586, 0.2572, 0.1023, 0.225, 0.1586, 0.2134, 0.1083, 0.3007, 0.09897, 0.2741, 0.1594, 0.2572, 0.1023, 0.3328, 0.1829, 0.2828, 0.2088, 0.2741, 0.1594, 0.3305, 0.2141, 0.2863, 0.2581, 0.2828, 0.2088, 0.5019, 0.4832, 0.4089, 0.402, 0.502, 0.3876, 0.276, 0.002039, 0.2436, 0.05388, 0.2318, 0.001644, 0.2851, 0.04263, 0.2572, 0.1023, 0.2436, 0.05388, 0.2015, 0.05912, 0.1784, 0.116, 0.1675, 0.06392, 0.1897, 0.007626, 0.1675, 0.06392, 0.1569, 0.01619, 0.4063, 0.3115, 0.5023, 0.2458, 0.502, 0.3096, 0.2333, 0.2099, 0.1944, 0.2583, 0.1925, 0.2096, 0.225, 0.1586, 0.1925, 0.2096, 0.1868, 0.1619, 0.2134, 0.1083, 0.1868, 0.1619, 0.1784, 0.116, 0.1108, 0.3306, 0.1026, 0.3535, 0.04794, 0.3707, 0.1118, 0.403, 0.1818, 0.3812, 0.156, 0.4248, 0.1476, 0.3385, 0.1202, 0.3438, 0.1108, 0.3306, 0.2141, 0.4697, 0.1818, 0.3812, 0.2381, 0.3677, 0.07983, 0.3862, 0.08305, 0.4485, 0.04794, 0.3707, 0.08305, 0.4485, 0.156, 0.4248, 0.2141, 0.4697, 0.1013, 0.3538, 0.1016, 0.3546, 0.1007, 0.355, 0.1021, 0.3548, 0.1017, 0.3546, 0.1023, 0.3544, 0.1021, 0.3548, 0.1108, 0.3306, 0.1202, 0.3438, 0.07983, 0.3862, 0.1007, 0.355, 0.1118, 0.403, 0.1016, 0.3551, 0.1202, 0.3438, 0.1347, 0.3611, 0.1007, 0.355, 0.1347, 0.3611, 0.1118, 0.403, 0.8219, 0.5515, 0.8605, 0.5249, 0.8712, 0.5515, 0.0199, 0.6227, 0.126, 0.6692, 0.001692, 0.6613, 0.1016, 0.3546, 0.1016, 0.3551, 0.1007, 0.355, 0.1017, 0.3545, 0.1013, 0.3538, 0.1026, 0.3535, 0.1017, 0.3546, 0.1021, 0.3548, 0.1016, 0.3551, 0.1023, 0.3544, 0.1017, 0.3545, 0.1026, 0.3535, 0.3329, 1.0, 0.2658, 0.8561, 0.3329, 0.8561, 0.2658, 0.8561, 0.1732, 1.0, 0.1732, 0.8561, 0.1789, 0.6672, 0.2503, 0.6352, 0.2533, 0.668, 0.2503, 0.6352, 0.372, 0.6551, 0.2533, 0.668, 0.1278, 0.6377, 0.1789, 0.6672, 0.126, 0.6692, 0.7659, 0.5249, 0.8219, 0.5515, 0.7541, 0.5515, 0.7659, 0.5959, 0.8219, 0.5515, 0.8208, 0.5959, 0.1269, 0.7233, 0.1789, 0.6672, 0.1803, 0.7246, 0.254, 0.7222, 0.372, 0.6551, 0.3634, 0.7137, 0.1789, 0.6672, 0.254, 0.7222, 0.1803, 0.7246, 0.001692, 0.6613, 0.1269, 0.7233, 0.0138, 0.7207, 0.8219, 0.5515, 0.8605, 0.5959, 0.8208, 0.5959, 0.149, 0.4174, 0.2081, 0.4032, 0.1625, 0.4374, 0.08585, 0.4797, 0.09869, 0.4474, 0.1092, 0.4689, 0.1928, 0.3841, 0.2502, 0.3667, 0.2081, 0.4032, 0.02677, 0.4739, 0.08585, 0.4797, 0.03549, 0.4979, 0.3152, 0.3622, 0.3601, 0.4213, 0.3009, 0.3716, 0.222, 0.3396, 0.2381, 0.3677, 0.1476, 0.3385, 0.07646, 0.4564, 0.09108, 0.4312, 0.09869, 0.4474, 0.1928, 0.3841, 0.2207, 0.3343, 0.2337, 0.3488, 0.01988, 0.4541, 0.07646, 0.4564, 0.02677, 0.4739, 0.09108, 0.4312, 0.149, 0.4174, 0.09869, 0.4474, 0.09869, 0.4474, 0.1625, 0.4374, 0.1092, 0.4689, 0.01988, 0.4541, 0.05106, 0.399, 0.06983, 0.4375, 0.0699, 0.3919, 0.1382, 0.4012, 0.09108, 0.4312, 0.1152, 0.3664, 0.1801, 0.3684, 0.1382, 0.4012, 0.2207, 0.3343, 0.2317, 0.2792, 0.261, 0.2978, 0.06983, 0.4375, 0.0699, 0.3919, 0.09108, 0.4312, 0.2337, 0.3488, 0.261, 0.2978, 0.2764, 0.3075, 0.1382, 0.4012, 0.1928, 0.3841, 0.149, 0.4174, 0.0631, 0.3769, 0.1152, 0.3664, 0.0699, 0.3919, 0.1059, 0.3525, 0.1526, 0.3384, 0.1152, 0.3664, 0.1851, 0.3024, 0.1901, 0.2531, 0.2317, 0.2792, 0.05106, 0.399, 0.0631, 0.3769, 0.0699, 0.3919, 0.1801, 0.3684, 0.1851, 0.3024, 0.2207, 0.3343, 0.8114, 0.001819, 0.7702, 0.03346, 0.7321, 0.03122, 0.9285, 0.05008, 0.8891, 0.1156, 0.8728, 0.04398, 0.9717, 0.2736, 0.8663, 0.2337, 0.8951, 0.1831, 0.8114, 0.3213, 0.7565, 0.2337, 0.8114, 0.2559, 0.8907, 0.03122, 0.8728, 0.04398, 0.8526, 0.03346, 0.6943, 0.05008, 0.7336, 0.1156, 0.6404, 0.1641, 0.007522, 0.3967, 0.05106, 0.399, 0.01267, 0.4119, 0.1526, 0.3384, 0.1708, 0.2924, 0.1851, 0.3024, 0.1915, 0.2552, 0.1903, 0.2547, 0.1908, 0.2532, 0.1914, 0.2554, 0.192, 0.258, 0.19, 0.2563, 0.1908, 0.2532, 0.3415, 0.07224, 0.3399, 0.4461, 0.19, 0.2563, 0.04011, 0.06948, 0.2357, 0.002893, 0.1914, 0.2551, 0.1914, 0.2552, 0.1908, 0.2532, 0.1912, 0.2553, 0.1914, 0.2551, 0.1923, 0.2549, 0.1915, 0.2552, 0.1914, 0.2552, 0.19, 0.2563, 0.1912, 0.2553, 0.1923, 0.2562, 0.192, 0.258, 0.1961, 0.565, 0.1949, 0.5403, 0.24, 0.5409, 0.1266, 0.5651, 0.007109, 0.5654, 0.03202, 0.5358, 0.192, 0.258, 0.1923, 0.2562, 0.2229, 0.5093, 0.192, 0.258, 0.04011, 0.432, 0.04011, 0.06948, 0.1908, 0.2532, 0.1903, 0.2547, 0.2357, 0.002893, 0.1923, 0.2549, 0.3399, 0.4461, 0.2229, 0.5093, 0.4022, 0.9988, 0.4022, 0.859, 0.4837, 0.859, 0.3428, 0.9988, 0.3428, 0.859, 0.4022, 0.859, 0.2402, 0.5888, 0.195, 0.5896, 0.1961, 0.565, 0.1961, 0.565, 0.1266, 0.5651, 0.133, 0.5409, 0.246, 0.5648, 0.24, 0.5409, 0.3412, 0.5358, 0.03217, 0.5949, 0.007109, 0.5654, 0.1266, 0.5651, 0.1331, 0.5893, 0.1266, 0.5651, 0.1961, 0.565, 0.3413, 0.5933, 0.2402, 0.5888, 0.246, 0.5648, 0.8031, 0.4274, 0.8687, 0.4274, 0.8581, 0.457, 0.8031, 0.4274, 0.8041, 0.3979, 0.8581, 0.3979, 0.7648, 0.457, 0.7552, 0.4274, 0.8031, 0.4274, 0.7648, 0.3979, 0.8041, 0.3979, 0.8031, 0.4274, 0.1912, 0.2553, 0.1915, 0.2552, 0.1914, 0.2552, 0.1912, 0.2553, 0.1914, 0.2554, 0.1914, 0.2552, 0.1784, 0.4005, 0.1357, 0.394, 0.1419, 0.3486, 0.1868, 0.3546, 0.1419, 0.3486, 0.1458, 0.3064, 0.1925, 0.3069, 0.1458, 0.3064, 0.1472, 0.2583, 0.5023, 0.1683, 0.5938, 0.1577, 0.5961, 0.2397, 0.1191, 0.4879, 0.1269, 0.4467, 0.1675, 0.4526, 0.1675, 0.4526, 0.1269, 0.4467, 0.1357, 0.394, 0.1357, 0.394, 0.1269, 0.4467, 0.07077, 0.4363, 0.1458, 0.3064, 0.1419, 0.3486, 0.08206, 0.3415, 0.03407, 0.1681, 0.1028, 0.1996, 0.07083, 0.2191, 0.2404, 0.02381, 0.2936, 0.1302, 0.2286, 0.144, 0.006866, 0.2152, 0.07083, 0.2191, 0.0677, 0.268, 0.139, 0.1867, 0.1229, 0.1655, 0.1683, 0.1382, 0.1028, 0.1996, 0.1782, 0.2162, 0.1724, 0.2287, 0.2936, 0.1302, 0.3101, 0.1378, 0.2618, 0.1533, 0.07083, 0.2191, 0.1724, 0.2287, 0.1661, 0.2621, 0.139, 0.1867, 0.2157, 0.1757, 0.1782, 0.2162, 0.2404, 0.02381, 0.3161, -0.0003912, 0.3479, 0.06867, 0.03407, 0.1681, 0.06379, 0.1478, 0.0901, 0.1774, 0.07679, 0.3869, 0.05382, 0.3845, 0.0596, 0.3432, 0.08578, 0.2583, 0.08575, 0.3036, 0.06616, 0.3025, 0.07077, 0.4363, 0.06713, 0.4727, 0.04857, 0.4664, 0.08206, 0.3415, 0.0596, 0.3432, 0.06616, 0.3025, 0.5846, 0.04842, 0.5023, 0.06574, 0.5023, 0.01916, 0.1472, 0.2583, 0.1458, 0.3064, 0.08575, 0.3036, 0.1419, 0.3486, 0.1357, 0.394, 0.07679, 0.3869, 0.01544, 0.2128, 0.01476, 0.1064, 0.09827, 0.1346, 0.1149, 0.3991, 0.2066, 0.3093, 0.2583, 0.3776, 0.1944, 0.1185, 0.1381, 0.1371, 0.1507, 0.101, 0.1881, 0.1799, 0.1832, 0.2397, 0.1291, 0.1502, 0.07679, 0.3869, 0.07077, 0.4363, 0.05086, 0.4257, 0.2109, 0.4653, 0.2583, 0.3776, 0.3462, 0.4634, 0.04235, 0.3021, 0.1832, 0.2397, 0.2066, 0.3093, 0.1507, 0.101, 0.1227, 0.1396, 0.1222, 0.1396, 0.1329, 0.1449, 0.1227, 0.1401, 0.1228, 0.1399, 0.1065, 0.1465, 0.09827, 0.1346, 0.1221, 0.1398, 0.2182, 0.02642, 0.1507, 0.101, 0.07937, 0.09526, 0.1881, 0.1799, 0.1329, 0.1449, 0.1381, 0.1371, 0.1832, 0.2397, 0.04235, 0.3021, 0.1116, 0.1535, 0.01544, 0.2128, 0.1065, 0.1465, 0.1116, 0.1535, 0.01476, 0.1064, 0.0414, 0.006717, 0.07937, 0.09526, 0.4746, 0.8363, 0.4746, 0.7838, 0.6129, 0.7838, 0.8942, 0.8363, 0.776, 0.8457, 0.776, 0.7838, 0.6679, 0.8457, 0.6679, 0.7838, 0.7147, 0.7838, 0.1116, 0.1535, 0.1222, 0.1402, 0.1226, 0.1403, 0.1065, 0.1465, 0.1221, 0.14, 0.1222, 0.1402, 0.09827, 0.1346, 0.07937, 0.09526, 0.1222, 0.1396, 0.1329, 0.1449, 0.1291, 0.1502, 0.1226, 0.1403, 0.1381, 0.1371, 0.1228, 0.1399, 0.1227, 0.1396, 0.9313, 0.9526, 0.9287, 0.8518, 0.9563, 0.851, 0.8979, 0.9373, 0.8961, 0.8675, 0.9287, 0.8518, 0.9589, 0.9519, 0.9563, 0.851, 0.9831, 0.8695, 0.959, 0.5966, 0.9595, 0.5406, 0.994, 0.5426, 0.9313, 0.9526, 0.9589, 0.9519, 0.9571, 0.9978, 0.6129, 0.8457, 0.6129, 0.7838, 0.6679, 0.7838, 0.7147, 0.8457, 0.7147, 0.7838, 0.776, 0.7838, 0.4746, 0.7838, 0.4746, 0.8363, 0.4042, 0.8173, 0.9595, 0.5406, 0.9605, 0.5136, 0.9955, 0.5154, 0.925, 0.5388, 0.8802, 0.5508, 0.8764, 0.5236, 0.925, 0.5388, 0.9237, 0.5134, 0.9605, 0.5136, 0.9229, 0.5934, 0.8764, 0.6079, 0.8802, 0.5508, 0.9589, 0.9519, 0.9852, 0.9512, 0.9834, 0.9972, 0.8942, 0.7838, 0.972, 0.7838, 0.9646, 0.8173, 0.9313, 0.9526, 0.9295, 0.9986, 0.8961, 0.9833, 0.9229, 0.5934, 0.925, 0.5388, 0.9595, 0.5406, 0.06713, 0.4727, 0.07077, 0.4363, 0.1269, 0.4467, 0.5023, 0.06574, 0.5846, 0.04842, 0.5938, 0.1577, 0.2436, 0.4627, 0.2015, 0.4574, 0.2134, 0.4082, 0.2318, 0.5149, 0.1897, 0.5089, 0.2015, 0.4574, 0.502, 0.3876, 0.502, 0.3096, 0.5982, 0.3115, 0.2828, 0.3078, 0.2333, 0.3067, 0.2365, 0.2581, 0.2741, 0.3571, 0.225, 0.3579, 0.2333, 0.3067, 0.2572, 0.4142, 0.2134, 0.4082, 0.225, 0.3579, 0.3007, 0.4176, 0.2572, 0.4142, 0.2741, 0.3571, 0.3328, 0.3336, 0.2741, 0.3571, 0.2828, 0.3078, 0.3305, 0.3024, 0.2828, 0.3078, 0.2863, 0.2581, 0.5019, 0.4832, 0.502, 0.3876, 0.5957, 0.4021, 0.276, 0.5145, 0.2318, 0.5149, 0.2436, 0.4627, 0.2851, 0.4739, 0.2436, 0.4627, 0.2572, 0.4142, 0.2015, 0.4574, 0.1675, 0.4526, 0.1784, 0.4005, 0.1897, 0.5089, 0.1569, 0.5003, 0.1675, 0.4526, 0.5023, 0.2458, 0.5961, 0.2397, 0.5982, 0.3115, 0.2333, 0.3067, 0.1925, 0.3069, 0.1944, 0.2583, 0.225, 0.3579, 0.1868, 0.3546, 0.1925, 0.3069, 0.2134, 0.4082, 0.1784, 0.4005, 0.1868, 0.3546, 0.1028, 0.1996, 0.03407, 0.1681, 0.09144, 0.1776, 0.09361, 0.1261, 0.1355, 0.09716, 0.1683, 0.1382, 0.139, 0.1867, 0.1028, 0.1996, 0.1105, 0.185, 0.1882, 0.04209, 0.2286, 0.144, 0.1683, 0.1382, 0.0575, 0.08428, 0.09361, 0.1261, 0.06379, 0.1478, 0.0575, 0.08428, 0.1882, 0.04209, 0.1355, 0.09716, 0.0901, 0.1774, 0.0893, 0.1764, 0.09031, 0.1766, 0.0908, 0.1764, 0.09107, 0.1768, 0.09051, 0.1767, 0.1028, 0.1996, 0.09107, 0.1768, 0.0908, 0.1764, 0.06379, 0.1478, 0.09361, 0.1261, 0.0893, 0.1764, 0.1105, 0.185, 0.0908, 0.1764, 0.09022, 0.1761, 0.1229, 0.1655, 0.09022, 0.1761, 0.0893, 0.1764, 0.6771, 0.5509, 0.6263, 0.5509, 0.6373, 0.5234, 0.2499, 0.7913, 0.248, 0.7601, 0.355, 0.7453, 0.09022, 0.1761, 0.09042, 0.1766, 0.09031, 0.1766, 0.0901, 0.1774, 0.09042, 0.1767, 0.09053, 0.1768, 0.0908, 0.1764, 0.09047, 0.1767, 0.09042, 0.1766, 0.09107, 0.1768, 0.09144, 0.1776, 0.09053, 0.1768, 0.00253, 0.9988, 0.00253, 0.8561, 0.0691, 0.8561, 0.0691, 0.8561, 0.1609, 0.8561, 0.1609, 0.9988, 0.1974, 0.7894, 0.1236, 0.7901, 0.1266, 0.7576, 0.005996, 0.7773, 0.02235, 0.7453, 0.1266, 0.7576, 0.1974, 0.7894, 0.197, 0.7563, 0.248, 0.7601, 0.6771, 0.5509, 0.6783, 0.5234, 0.7348, 0.5234, 0.7348, 0.5966, 0.6783, 0.5966, 0.6771, 0.5509, 0.2489, 0.845, 0.196, 0.8463, 0.1974, 0.7894, 0.1229, 0.8439, 0.01447, 0.8355, 0.005996, 0.7773, 0.1229, 0.8439, 0.1236, 0.7901, 0.1974, 0.7894, 0.2489, 0.845, 0.2499, 0.7913, 0.373, 0.7835, 0.6373, 0.5966, 0.6263, 0.5509, 0.6771, 0.5509, 0.3326, 0.2038, 0.3088, 0.1983, 0.3196, 0.1443, 0.3478, 0.06022, 0.3484, 0.08592, 0.3244, 0.0859, 0.3182, 0.2576, 0.295, 0.2506, 0.3088, 0.1983, 0.3478, 0.06022, 0.3228, 0.06193, 0.3167, 0.008959, 0.2337, 0.3488, 0.2764, 0.3075, 0.295, 0.2506, 0.3101, 0.1378, 0.3601, 0.4213, 0.2502, 0.3667, 0.2286, 0.144, 0.2618, 0.1533, 0.2157, 0.1757, 0.3228, 0.06193, 0.3244, 0.0859, 0.3066, 0.08611, 0.3088, 0.1983, 0.295, 0.2506, 0.2763, 0.2452, 0.3228, 0.06193, 0.303, 0.06423, 0.2959, 0.01141, 0.3196, 0.1443, 0.3003, 0.1416, 0.3066, 0.08611, 0.3434, 0.1478, 0.3196, 0.1443, 0.3244, 0.0859, 0.2959, 0.01141, 0.303, 0.06423, 0.2603, 0.06413, 0.3003, 0.1416, 0.259, 0.1362, 0.2621, 0.0842, 0.2891, 0.1937, 0.2502, 0.1821, 0.259, 0.1362, 0.2763, 0.2452, 0.261, 0.2978, 0.2317, 0.2792, 0.303, 0.06423, 0.3066, 0.08611, 0.2621, 0.0842, 0.295, 0.2506, 0.2764, 0.3075, 0.261, 0.2978, 0.3088, 0.1983, 0.2891, 0.1937, 0.3003, 0.1416, 0.259, 0.1362, 0.2425, 0.1338, 0.2457, 0.08463, 0.2502, 0.1821, 0.2334, 0.1771, 0.2425, 0.1338, 0.2321, 0.2271, 0.2317, 0.2792, 0.1901, 0.2531, 0.2603, 0.06413, 0.2621, 0.0842, 0.2457, 0.08463, 0.2891, 0.1937, 0.2763, 0.2452, 0.2321, 0.2271, 0.2603, 0.06413, 0.244, 0.06577, 0.2392, 0.02592, 0.2502, 0.1821, 0.2321, 0.2271, 0.2169, 0.2186, 0.1784, 0.116, 0.1868, 0.1619, 0.1419, 0.1679, 0.1868, 0.1619, 0.1925, 0.2096, 0.1458, 0.2101, 0.1925, 0.2096, 0.1944, 0.2583, 0.1472, 0.2583, 0.4084, 0.2397, 0.4107, 0.1577, 0.5023, 0.1683, 0.1675, 0.06392, 0.1269, 0.06979, 0.1191, 0.02868, 0.1675, 0.06392, 0.1784, 0.116, 0.1357, 0.1225, 0.1357, 0.1225, 0.07679, 0.1296, 0.07077, 0.08025, 0.1458, 0.2101, 0.08575, 0.2129, 0.08206, 0.175, 0.07703, 0.3155, 0.1108, 0.3306, 0.04794, 0.3707, 0.2381, 0.3677, 0.3009, 0.3716, 0.2661, 0.4793, 0.0677, 0.268, 0.07703, 0.3155, 0.01462, 0.3281, 0.1818, 0.3812, 0.1347, 0.3611, 0.1476, 0.3385, 0.1756, 0.294, 0.182, 0.3055, 0.1108, 0.3306, 0.268, 0.3545, 0.3152, 0.3622, 0.3009, 0.3716, 0.1661, 0.2621, 0.1756, 0.294, 0.07703, 0.3155, 0.182, 0.3055, 0.222, 0.3396, 0.1476, 0.3385, 0.2661, 0.4793, 0.3009, 0.3716, 0.3601, 0.4213, 0.04794, 0.3707, 0.1026, 0.3535, 0.1013, 0.3538, 0.0596, 0.1733, 0.05382, 0.1321, 0.07679, 0.1296, 0.08578, 0.2583, 0.06485, 0.2583, 0.06616, 0.214, 0.07077, 0.08025, 0.05086, 0.09081, 0.04857, 0.0501, 0.06616, 0.214, 0.0596, 0.1733, 0.08206, 0.175, 0.4199, 0.04842, 0.4222, 0.008716, 0.5023, 0.01916, 0.1472, 0.2583, 0.08578, 0.2583, 0.08575, 0.2129, 0.1419, 0.1679, 0.08206, 0.175, 0.07679, 0.1296, 0.0209, 0.293, 0.1086, 0.3569, 0.1007, 0.3683, 0.2548, 0.1343, 0.205, 0.2001, 0.1167, 0.1135, 0.1512, 0.4007, 0.1391, 0.3659, 0.1932, 0.3839, 0.1872, 0.3247, 0.134, 0.3584, 0.1303, 0.3533, 0.07679, 0.1296, 0.05382, 0.1321, 0.05086, 0.09081, 0.3395, 0.05167, 0.2548, 0.1343, 0.2092, 0.04985, 0.205, 0.2001, 0.1825, 0.267, 0.04682, 0.207, 0.1237, 0.3635, 0.1242, 0.3635, 0.1512, 0.4007, 0.1243, 0.3632, 0.1242, 0.363, 0.134, 0.3584, 0.1086, 0.3569, 0.1237, 0.3631, 0.1236, 0.3633, 0.08247, 0.4062, 0.1512, 0.4007, 0.2161, 0.4725, 0.1391, 0.3659, 0.134, 0.3584, 0.1872, 0.3247, 0.1825, 0.267, 0.1303, 0.3533, 0.1135, 0.3501, 0.1135, 0.3501, 0.1086, 0.3569, 0.0209, 0.293, 0.02025, 0.3954, 0.1007, 0.3683, 0.08247, 0.4062, 0.7673, 0.7018, 0.9081, 0.7018, 0.9081, 0.7553, 0.481, 0.7553, 0.481, 0.7018, 0.6013, 0.7018, 0.6636, 0.7018, 0.7113, 0.7018, 0.7113, 0.7649, 0.1241, 0.3629, 0.1237, 0.363, 0.1135, 0.3501, 0.1237, 0.363, 0.1237, 0.3631, 0.1086, 0.3569, 0.1007, 0.3683, 0.1236, 0.3633, 0.1237, 0.3635, 0.134, 0.3584, 0.1242, 0.363, 0.1241, 0.3629, 0.1242, 0.3635, 0.1243, 0.3632, 0.1391, 0.3659, 0.7993, 0.857, 0.8261, 0.8577, 0.8236, 0.9555, 0.8261, 0.8577, 0.8577, 0.8729, 0.856, 0.9406, 0.7734, 0.8749, 0.7993, 0.857, 0.7968, 0.9548, 0.8735, 0.4093, 0.91, 0.4072, 0.9106, 0.4665, 0.8236, 0.9555, 0.8253, 1.0, 0.7986, 0.9993, 0.7113, 0.7018, 0.7673, 0.7018, 0.7673, 0.7649, 0.6013, 0.7018, 0.6636, 0.7018, 0.6636, 0.7649, 0.9081, 0.7018, 0.9872, 0.7018, 0.9797, 0.736, 0.8719, 0.3806, 0.909, 0.3787, 0.91, 0.4072, 0.9465, 0.4053, 0.9479, 0.3784, 0.9981, 0.3893, 0.909, 0.3787, 0.9479, 0.3784, 0.9465, 0.4053, 0.9487, 0.4631, 0.9465, 0.4053, 0.994, 0.418, 0.7968, 0.9548, 0.7986, 0.9993, 0.7731, 0.9987, 0.4093, 0.736, 0.4018, 0.7018, 0.481, 0.7018, 0.8577, 0.9852, 0.8253, 1.0, 0.8236, 0.9555, 0.91, 0.4072, 0.9465, 0.4053, 0.9487, 0.4631, 0.1269, 0.06979, 0.07077, 0.08025, 0.06713, 0.04385, 0.4107, 0.1577, 0.4199, 0.04842, 0.5023, 0.06574, 0.2436, 0.05388, 0.2572, 0.1023, 0.2134, 0.1083, 0.2318, 0.001644, 0.2436, 0.05388, 0.2015, 0.05912, 0.502, 0.3876, 0.4089, 0.402, 0.4063, 0.3115, 0.2828, 0.2088, 0.2863, 0.2581, 0.2365, 0.2581, 0.2741, 0.1594, 0.2828, 0.2088, 0.2333, 0.2099, 0.2572, 0.1023, 0.2741, 0.1594, 0.225, 0.1586, 0.3007, 0.09897, 0.3328, 0.1829, 0.2741, 0.1594, 0.3328, 0.1829, 0.3305, 0.2141, 0.2828, 0.2088, 0.3305, 0.2141, 0.3324, 0.2581, 0.2863, 0.2581, 0.5019, 0.4832, 0.4125, 0.4932, 0.4089, 0.402, 0.276, 0.002039, 0.2851, 0.04263, 0.2436, 0.05388, 0.2851, 0.04263, 0.3007, 0.09897, 0.2572, 0.1023, 0.2015, 0.05912, 0.2134, 0.1083, 0.1784, 0.116, 0.1897, 0.007626, 0.2015, 0.05912, 0.1675, 0.06392, 0.4063, 0.3115, 0.4084, 0.2397, 0.5023, 0.2458, 0.2333, 0.2099, 0.2365, 0.2581, 0.1944, 0.2583, 0.225, 0.1586, 0.2333, 0.2099, 0.1925, 0.2096, 0.2134, 0.1083, 0.225, 0.1586, 0.1868, 0.1619, 0.1108, 0.3306, 0.1023, 0.3544, 0.1026, 0.3535, 0.1118, 0.403, 0.1347, 0.3611, 0.1818, 0.3812, 0.1476, 0.3385, 0.1347, 0.3611, 0.1202, 0.3438, 0.2141, 0.4697, 0.156, 0.4248, 0.1818, 0.3812, 0.07983, 0.3862, 0.1118, 0.403, 0.08305, 0.4485, 0.08305, 0.4485, 0.1118, 0.403, 0.156, 0.4248, 0.1013, 0.3538, 0.1016, 0.3546, 0.1016, 0.3546, 0.1021, 0.3548, 0.1017, 0.3546, 0.1017, 0.3546, 0.1021, 0.3548, 0.1023, 0.3544, 0.1108, 0.3306, 0.07983, 0.3862, 0.1013, 0.3538, 0.1007, 0.355, 0.1016, 0.3551, 0.1021, 0.3548, 0.1202, 0.3438, 0.1007, 0.355, 0.1016, 0.3551, 0.1347, 0.3611, 0.8219, 0.5515, 0.8208, 0.5249, 0.8605, 0.5249, 0.0199, 0.6227, 0.1278, 0.6377, 0.126, 0.6692, 0.1016, 0.3546, 0.1017, 0.3546, 0.1016, 0.3551, 0.1017, 0.3545, 0.1016, 0.3546, 0.1013, 0.3538, 0.1017, 0.3546, 0.1017, 0.3546, 0.1021, 0.3548, 0.1023, 0.3544, 0.1017, 0.3546, 0.1017, 0.3545, 0.3329, 1.0, 0.2658, 1.0, 0.2658, 0.8561, 0.2658, 0.8561, 0.2658, 1.0, 0.1732, 1.0, 0.1789, 0.6672, 0.1793, 0.6339, 0.2503, 0.6352, 0.2503, 0.6352, 0.3555, 0.6227, 0.372, 0.6551, 0.1278, 0.6377, 0.1793, 0.6339, 0.1789, 0.6672, 0.7659, 0.5249, 0.8208, 0.5249, 0.8219, 0.5515, 0.7659, 0.5959, 0.7541, 0.5515, 0.8219, 0.5515, 0.1269, 0.7233, 0.126, 0.6692, 0.1789, 0.6672, 0.254, 0.7222, 0.2533, 0.668, 0.372, 0.6551, 0.1789, 0.6672, 0.2533, 0.668, 0.254, 0.7222, 0.001692, 0.6613, 0.126, 0.6692, 0.1269, 0.7233, 0.8219, 0.5515, 0.8712, 0.5515, 0.8605, 0.5959, 0.149, 0.4174, 0.1928, 0.3841, 0.2081, 0.4032, 0.08585, 0.4797, 0.07646, 0.4564, 0.09869, 0.4474, 0.1928, 0.3841, 0.2337, 0.3488, 0.2502, 0.3667, 0.02677, 0.4739, 0.07646, 0.4564, 0.08585, 0.4797, 0.222, 0.3396, 0.268, 0.3545, 0.2381, 0.3677, 0.07646, 0.4564, 0.06983, 0.4375, 0.09108, 0.4312, 0.1928, 0.3841, 0.1801, 0.3684, 0.2207, 0.3343, 0.01988, 0.4541, 0.06983, 0.4375, 0.07646, 0.4564, 0.09108, 0.4312, 0.1382, 0.4012, 0.149, 0.4174, 0.09869, 0.4474, 0.149, 0.4174, 0.1625, 0.4374, 0.01988, 0.4541, 0.01267, 0.4119, 0.05106, 0.399, 0.0699, 0.3919, 0.1152, 0.3664, 0.1382, 0.4012, 0.1152, 0.3664, 0.1526, 0.3384, 0.1801, 0.3684, 0.2207, 0.3343, 0.1851, 0.3024, 0.2317, 0.2792, 0.06983, 0.4375, 0.05106, 0.399, 0.0699, 0.3919, 0.2337, 0.3488, 0.2207, 0.3343, 0.261, 0.2978, 0.1382, 0.4012, 0.1801, 0.3684, 0.1928, 0.3841, 0.0631, 0.3769, 0.1059, 0.3525, 0.1152, 0.3664, 0.1059, 0.3525, 0.1407, 0.3255, 0.1526, 0.3384, 0.1851, 0.3024, 0.1708, 0.2924, 0.1901, 0.2531, 0.05106, 0.399, 0.04544, 0.3837, 0.0631, 0.3769, 0.1801, 0.3684, 0.1526, 0.3384, 0.1851, 0.3024, 0.007522, 0.3967, 0.04544, 0.3837, 0.05106, 0.399, 0.1526, 0.3384, 0.1407, 0.3255, 0.1708, 0.2924, 0.1902, 0.2602, 0.1911, 0.2582, 0.191, 0.2582, 0.1895, 0.2571, 0.191, 0.258, 0.191, 0.2581, 0.3404, 0.06605, 0.1902, 0.2602, 0.1918, 0.2585, 0.2354, 0.5125, 0.1895, 0.2571, 0.1898, 0.2587, 0.1909, 0.2583, 0.1902, 0.2602, 0.191, 0.2582, 0.1908, 0.2581, 0.1918, 0.2585, 0.1909, 0.2583, 0.1911, 0.2582, 0.1895, 0.2571, 0.191, 0.2581, 0.1915, 0.2553, 0.1908, 0.2581, 0.191, 0.258, 0.5265, 0.6335, 0.5712, 0.658, 0.5205, 0.6579, 0.6418, 0.6582, 0.7379, 0.6284, 0.7632, 0.6585, 0.1915, 0.2553, 0.2227, 0.002122, 0.1917, 0.2572, 0.03828, 0.4453, 0.1915, 0.2553, 0.1895, 0.2571, 0.1902, 0.2602, 0.2354, 0.5125, 0.1898, 0.2587, 0.2227, 0.002122, 0.1918, 0.2585, 0.1917, 0.2572, 0.5163, 0.858, 0.5992, 1.0, 0.5163, 1.0, 0.5992, 0.858, 0.6595, 1.0, 0.5992, 1.0, 0.5264, 0.6822, 0.5712, 0.658, 0.5722, 0.683, 0.5712, 0.658, 0.6353, 0.6336, 0.6418, 0.6582, 0.4238, 0.6284, 0.5205, 0.6579, 0.3986, 0.6575, 0.6418, 0.6582, 0.7378, 0.6884, 0.6351, 0.6827, 0.5712, 0.658, 0.6351, 0.6827, 0.5722, 0.683, 0.4236, 0.6868, 0.5205, 0.6579, 0.5264, 0.6822, 0.6384, 0.4598, 0.6967, 0.4285, 0.6955, 0.4598, 0.6967, 0.4285, 0.6384, 0.3972, 0.6955, 0.3972, 0.7372, 0.4598, 0.6967, 0.4285, 0.7473, 0.4285, 0.6967, 0.4285, 0.7372, 0.3972, 0.7473, 0.4285, 0.191, 0.2582, 0.1908, 0.2581, 0.1909, 0.2583, 0.191, 0.2581, 0.1908, 0.2581, 0.1911, 0.2582, 0.1902, 0.2602, 0.1898, 0.2587, 0.1911, 0.2582, 0.1895, 0.2571, 0.1915, 0.2553, 0.191, 0.258, 0.3404, 0.06605, 0.342, 0.4426, 0.1902, 0.2602, 0.2354, 0.5125, 0.03828, 0.4453, 0.1895, 0.2571, 0.1909, 0.2583, 0.1918, 0.2585, 0.1902, 0.2602, 0.1908, 0.2581, 0.1917, 0.2572, 0.1918, 0.2585, 0.1911, 0.2582, 0.1898, 0.2587, 0.1895, 0.2571, 0.1915, 0.2553, 0.1917, 0.2572, 0.1908, 0.2581, 0.5265, 0.6335, 0.5724, 0.633, 0.5712, 0.658, 0.6418, 0.6582, 0.6353, 0.6336, 0.7379, 0.6284, 0.1915, 0.2553, 0.03828, 0.07976, 0.2227, 0.002122, 0.03828, 0.4453, 0.03828, 0.07976, 0.1915, 0.2553, 0.1902, 0.2602, 0.342, 0.4426, 0.2354, 0.5125, 0.2227, 0.002122, 0.3404, 0.06605, 0.1918, 0.2585, 0.5163, 0.858, 0.5992, 0.858, 0.5992, 1.0, 0.5992, 0.858, 0.6595, 0.858, 0.6595, 1.0, 0.5264, 0.6822, 0.5205, 0.6579, 0.5712, 0.658, 0.5712, 0.658, 0.5724, 0.633, 0.6353, 0.6336, 0.4238, 0.6284, 0.5265, 0.6335, 0.5205, 0.6579, 0.6418, 0.6582, 0.7632, 0.6585, 0.7378, 0.6884, 0.5712, 0.658, 0.6418, 0.6582, 0.6351, 0.6827, 0.4236, 0.6868, 0.3986, 0.6575, 0.5205, 0.6579, 0.6384, 0.4598, 0.6271, 0.4285, 0.6967, 0.4285, 0.6967, 0.4285, 0.6271, 0.4285, 0.6384, 0.3972, 0.7372, 0.4598, 0.6955, 0.4598, 0.6967, 0.4285, 0.6967, 0.4285, 0.6955, 0.3972, 0.7372, 0.3972, 0.191, 0.2582, 0.1911, 0.2582, 0.1908, 0.2581, 0.191, 0.2581, 0.191, 0.258, 0.1908, 0.2581, 0.8114, 0.01955, 0.7948, 0.06667, 0.7702, 0.03346, 0.7276, 0.1831, 0.7772, 0.1503, 0.7778, 0.1754, 0.7565, 0.2337, 0.8114, 0.2075, 0.8114, 0.2559, 0.75, 0.04398, 0.7824, 0.08745, 0.7336, 0.1156, 0.8526, 0.03346, 0.835, 0.07038, 0.828, 0.06667, 0.8114, 0.1205, 0.8456, 0.1503, 0.8114, 0.1533, 0.7702, 0.03346, 0.7878, 0.07038, 0.75, 0.04398, 0.8114, 0.1205, 0.7772, 0.1503, 0.7336, 0.1156, 0.8663, 0.2337, 0.845, 0.1754, 0.8951, 0.1831, 0.8114, 0.1205, 0.8404, 0.08745, 0.8891, 0.1156, 0.8114, 0.1205, 0.7824, 0.08745, 0.8114, 0.08703, 0.7565, 0.2337, 0.7778, 0.1754, 0.791, 0.1963, 0.8114, 0.1533, 0.8456, 0.1503, 0.845, 0.1754, 0.845, 0.1754, 0.8318, 0.1963, 0.8114, 0.1533, 0.8114, 0.1533, 0.8318, 0.1963, 0.8114, 0.2075, 0.8114, 0.1533, 0.7778, 0.1754, 0.7772, 0.1503, 0.7778, 0.1754, 0.8114, 0.1533, 0.791, 0.1963, 0.8114, 0.1533, 0.8114, 0.2075, 0.791, 0.1963, 0.8663, 0.2337, 0.8114, 0.2075, 0.8318, 0.1963, 0.8951, 0.1831, 0.8456, 0.1503, 0.8891, 0.1156, 0.8404, 0.08745, 0.8114, 0.08703, 0.835, 0.07038, 0.835, 0.07038, 0.8114, 0.08703, 0.828, 0.06667, 0.828, 0.06667, 0.8114, 0.08703, 0.8114, 0.06286, 0.7824, 0.08745, 0.7878, 0.07038, 0.8114, 0.08703, 0.7878, 0.07038, 0.7948, 0.06667, 0.8114, 0.08703, 0.7948, 0.06667, 0.8114, 0.06286, 0.8114, 0.08703, 0.8728, 0.04398, 0.8404, 0.08745, 0.835, 0.07038, 0.8114, 0.01955, 0.828, 0.06667, 0.8114, 0.06286, 0.6511, 0.2736, 0.7276, 0.1831, 0.7565, 0.2337, 0.9824, 0.1641, 0.9717, 0.2736, 0.8951, 0.1831, 0.8114, 0.001819, 0.8907, 0.03122, 0.8526, 0.03346, 0.7321, 0.03122, 0.7702, 0.03346, 0.75, 0.04398, 0.6404, 0.1641, 0.7336, 0.1156, 0.7276, 0.1831, 0.8114, 0.3213, 0.8114, 0.2559, 0.8663, 0.2337, 0.8114, 0.001819, 0.8114, 0.01955, 0.7702, 0.03346, 0.9285, 0.05008, 0.9824, 0.1641, 0.8891, 0.1156, 0.9717, 0.2736, 0.9124, 0.3637, 0.8663, 0.2337, 0.8114, 0.3213, 0.7104, 0.3637, 0.7565, 0.2337, 0.8907, 0.03122, 0.9285, 0.05008, 0.8728, 0.04398, 0.6943, 0.05008, 0.75, 0.04398, 0.7336, 0.1156, 0.8114, 0.01955, 0.8114, 0.06286, 0.7948, 0.06667, 0.7276, 0.1831, 0.7336, 0.1156, 0.7772, 0.1503, 0.7565, 0.2337, 0.791, 0.1963, 0.8114, 0.2075, 0.75, 0.04398, 0.7878, 0.07038, 0.7824, 0.08745, 0.8526, 0.03346, 0.8728, 0.04398, 0.835, 0.07038, 0.8114, 0.1205, 0.8891, 0.1156, 0.8456, 0.1503, 0.7702, 0.03346, 0.7948, 0.06667, 0.7878, 0.07038, 0.8114, 0.1205, 0.8114, 0.1533, 0.7772, 0.1503, 0.8663, 0.2337, 0.8318, 0.1963, 0.845, 0.1754, 0.8114, 0.1205, 0.8114, 0.08703, 0.8404, 0.08745, 0.8114, 0.1205, 0.7336, 0.1156, 0.7824, 0.08745, 0.7565, 0.2337, 0.7276, 0.1831, 0.7778, 0.1754, 0.8663, 0.2337, 0.8114, 0.2559, 0.8114, 0.2075, 0.8951, 0.1831, 0.845, 0.1754, 0.8456, 0.1503, 0.8728, 0.04398, 0.8891, 0.1156, 0.8404, 0.08745, 0.8114, 0.01955, 0.8526, 0.03346, 0.828, 0.06667])
me_cylinder_007.materials.append(mat_material)
me_cylinder_007.use_paint_bone_selection = False
me_cylinder_007.use_paint_mask_vertex = True
me_cylinder_007.update()
arm_armature_001 = bpy.data.armatures.new('Armature.001')  # bones are not reproduced

# ---- objects
ob_bbmesh0_1_6 = bpy.data.objects.new('BBMesh0.1.6', me_cylinder_007)
ob_bbarmaturefunctional = bpy.data.objects.new('BBArmatureFunctional', arm_armature_001)

# ---- transforms, parenting, visibility, modifiers, constraints
ob_bbmesh0_1_6.location = (0.0, 0.0, 0.0)
ob_bbmesh0_1_6.rotation_euler = (-0.0, -1.571, 0.0)
_vg = ob_bbmesh0_1_6.vertex_groups.new(name='SpineLower')
for _i, _w in zip([13, 15, 16, 17, 22, 25, 26, 30, 31, 32, 33, 35, 37, 39, 51, 52, 53, 54, 55, 56, 57, 58, 59, 60, 61, 62, 63, 64, 65, 66, 67, 68, 69, 70, 71, 72, 73, 74, 75, 76, 77, 78, 79, 80, 81, 82, 83, 84, 85, 86, 87, 88, 89, 90, 91, 92, 93, 94, 95, 96, 97, 98, 99, 100, 101, 102, 103, 104, 138, 139, 190, 191, 192, 194, 196, 205, 206, 207, 208, 209, 210, 211, 212, 213, 214, 215, 216, 217, 218, 219, 220, 221, 222, 223, 224, 225, 226, 227, 228, 229, 230, 231, 232, 233, 234, 235, 236, 237, 238, 239, 240, 241, 242, 243, 244, 245, 246, 247, 248, 249, 250, 251, 337, 338, 342, 343, 344, 345, 348, 349, 350, 351], [0.0, 0.0, 0.0, 0.0, 0.0, 0.0, 0.0, 0.4937, 0.498, 0.4308, 0.4573, 0.4991, 0.4512, 0.4709, 0.9759, 0.9998, 0.9996, 0.9859, 0.9695, 0.9834, 0.9993, 0.9995, 0.9998, 1.0, 0.9999, 0.9983, 0.9974, 1.0, 1.0, 1.0, 0.9998, 0.9918, 0.9962, 1.0, 0.9973, 0.9999, 0.001089, 0.0, 8.702e-05, 0.033, 0.0, 0.0, 0.02147, 0.06138, 0.0, 0.0, 0.0, 0.0, 0.0, 0.0, 0.0, 0.00559, 0.0, 0.0, 0.0, 0.0, 0.0, 0.0, 0.0, 0.0, 0.0, 0.0, 0.009341, 0.0, 0.0, 0.0, 0.0, 0.0, 0.0, 0.0, 0.6587, 0.4961, 0.4766, 0.4997, 0.4959, 0.983, 0.9887, 0.9948, 0.989, 0.9832, 0.9983, 0.9865, 0.9758, 0.9937, 0.9941, 0.9988, 0.9998, 1.0, 0.9983, 0.9993, 0.0, 0.0, 0.0, 0.004791, 0.0, 0.0, 0.0, 0.01092, 0.0, 0.0, 0.0, 0.0, 0.0, 0.0, 0.0, 0.0, 0.01162, 0.0, 0.0, 0.0, 0.0, 0.0, 0.0, 0.0, 0.000362, 0.01617, 0.0, 0.0, 0.0, 0.0004441, 0.0, 0.0, 0.0, 0.0, 0.0, 0.0, 0.0, 0.0, 0.0, 0.0, 0.0, 0.0]): _vg.add([_i], _w, 'REPLACE')
_vg = ob_bbmesh0_1_6.vertex_groups.new(name='SpineMiddleLegs')
for _i, _w in zip([12, 24, 30, 31, 32, 33, 34, 35, 36, 37, 38, 39, 40, 41, 42, 43, 45, 46, 47, 105, 106, 107, 108, 109, 110, 111, 112, 113, 114, 115, 116, 117, 118, 119, 120, 121, 122, 123, 124, 125, 131, 139, 158, 190, 191, 192, 193, 194, 195, 196, 197, 198, 199, 252, 253, 254, 255, 256, 257, 258, 259, 260, 261, 262, 263, 264, 265, 266, 287, 292], [0.0, 0.0, 0.9896, 0.9758, 0.984, 0.9902, 0.0, 0.9662, 0.0, 0.9593, 0.0, 0.9864, 0.0, 0.0, 0.0, 0.0, 0.0, 0.0, 0.0, 0.0006946, 0.01615, 0.05121, 0.05562, 9.888e-05, 0.0, 0.0, 0.0, 0.0, 0.0, 0.0, 0.0, 0.0, 0.0, 0.9993, 1.0, 0.9999, 0.999, 0.9054, 0.9986, 0.9978, 0.0, 0.0, 0.0, 0.992, 0.9883, 0.9867, 0.0, 0.9376, 0.0, 0.9487, 0.0, 0.0, 0.0, 0.0, 0.0, 0.0, 0.005666, 0.0001971, 0.0, 0.001774, 0.01377, 0.0, 0.001879, 0.9983, 0.996, 0.9999, 0.9999, 0.9999, 0.0, 0.0]): _vg.add([_i], _w, 'REPLACE')
_vg = ob_bbmesh0_1_6.vertex_groups.new(name='SpineMiddleArms')
for _i, _w in zip([105, 106, 107, 108, 109, 110, 111, 112, 113, 114, 115, 116, 117, 118, 252, 253, 254, 255, 256, 257, 258, 259, 260, 261], [0.9961, 0.9871, 0.9984, 1.0, 0.9992, 0.9997, 0.9812, 1.0, 0.9976, 0.9999, 0.9986, 0.9974, 0.9902, 0.9998, 0.9999, 1.0, 0.9973, 0.9761, 0.9594, 1.0, 1.0, 1.0, 1.0, 1.0]): _vg.add([_i], _w, 'REPLACE')
_vg = ob_bbmesh0_1_6.vertex_groups.new(name='SpineUpper')
for _i, _w in zip([34, 36, 38, 40, 41, 42, 43, 48, 49, 112, 113, 114, 115, 116, 117, 118, 159, 160, 193, 195, 197, 198, 199, 203, 257, 258, 259, 260, 261, 300], [1.0, 0.9932, 0.9835, 0.9942, 0.96, 0.9862, 0.987, 0.9947, 0.9978, 1.0, 0.9999, 0.9999, 0.9986, 0.9908, 0.999, 0.997, 0.9993, 0.9998, 0.996, 0.9984, 0.9901, 0.9895, 0.9801, 0.9995, 1.0, 0.9979, 0.9986, 0.9986, 0.9999, 0.9782]): _vg.add([_i], _w, 'REPLACE')
_vg = ob_bbmesh0_1_6.vertex_groups.new(name='Shoulders')
for _i, _w in zip([7, 34, 36, 38, 40, 41, 42, 43, 44, 45, 46, 47, 48, 49, 50, 105, 106, 107, 112, 113, 114, 115, 116, 117, 118, 119, 120, 127, 129, 130, 134, 137, 156, 157, 158, 159, 160, 161, 193, 195, 197, 198, 199, 200, 201, 202, 203, 204, 206, 211, 252, 257, 258, 259, 260, 261, 267, 268, 269, 270, 297, 298, 299, 300, 301], [0.0, 0.0, 0.0, 0.965, 0.9937, 1.0, 1.0, 0.9985, 0.9991, 1.0, 0.9933, 0.9762, 0.0, 0.0, 0.9999, 0.0, 0.0, 0.0, 0.005276, 0.0, 0.0, 0.0, 0.0, 0.0, 0.0, 0.0, 0.0, 0.9981, 0.9889, 0.0, 0.0, 0.0, 0.9556, 0.9498, 0.9971, 0.006436, 0.0006371, 0.9956, 0.0, 0.9693, 0.9965, 0.9882, 1.0, 0.9964, 0.9999, 1.0, 0.0, 0.9803, 0.0, 0.0, 0.0, 0.0, 0.0, 0.0001097, 0.0, 0.04048, 0.0, 0.9753, 0.0, 0.9838, 0.9994, 0.7198, 0.9943, 0.03999, 0.9778]): _vg.add([_i], _w, 'REPLACE')
_vg = ob_bbmesh0_1_6.vertex_groups.new(name='Head')
for _i, _w in zip([46, 156, 157, 158, 159, 160, 161, 162, 163, 164, 165, 166, 167, 168, 169, 170, 171, 172, 173, 174, 175, 176, 177, 178, 179, 180, 181, 182, 183, 184, 185, 186, 187, 188, 189, 297, 298, 299, 300, 301, 302, 303, 304, 305, 306, 307, 308, 309, 310, 311, 312, 313, 314, 315, 316, 317, 318, 319, 320, 321, 352, 353, 354, 355, 356, 357, 358, 359, 360, 361, 362, 363, 364, 365, 366, 367, 368, 369, 370, 371, 372, 373, 374, 375, 376, 377, 378, 379, 380], [0.002426, 0.9979, 0.9756, 0.9939, 0.9572, 0.9824, 0.992, 1.0, 0.9811, 1.0, 0.995, 1.0, 1.0, 0.9998, 0.9998, 0.9998, 0.9999, 0.9997, 1.0, 0.9559, 0.9999, 0.9998, 1.0, 0.9988, 0.9996, 1.0, 0.9948, 0.9784, 1.0, 1.0, 0.9995, 1.0, 1.0, 0.9985, 0.9999, 0.9977, 0.9866, 0.9926, 0.9838, 0.9901, 0.9904, 0.9647, 0.991, 0.9929, 0.9973, 0.9978, 0.9983, 0.9841, 0.996, 0.9979, 0.9984, 0.9984, 0.9931, 0.9486, 1.0, 0.989, 1.0, 0.9995, 0.9949, 0.9959, 1.0, 1.0, 0.9995, 1.0, 1.0, 0.9985, 0.9999, 0.9998, 0.989, 1.0, 0.9995, 0.9949, 0.9959, 1.0, 1.0, 0.9995, 1.0, 0.9998, 0.989, 1.0, 0.9995, 1.0, 0.9985, 0.9999, 1.0, 0.9998, 0.9949, 0.9959, 0.989]): _vg.add([_i], _w, 'REPLACE')
_vg = ob_bbmesh0_1_6.vertex_groups.new(name='ArmLeftUpper')
for _i, _w in zip([38, 40, 44, 50, 126, 127, 128, 129, 130, 131, 132, 133, 134, 135, 136, 137], [0.9944, 0.9943, 0.9995, 0.9938, 1.0, 0.9936, 0.9596, 0.9991, 1.0, 0.9941, 0.9988, 0.9993, 0.9999, 0.9921, 0.9601, 0.9959]): _vg.add([_i], _w, 'REPLACE')
_vg = ob_bbmesh0_1_6.vertex_groups.new(name='ArmLeftLower')
for _i, _w in zip([132, 133, 134, 135, 136, 137, 138, 139, 140, 141, 142, 143, 154], [1.0, 1.0, 0.9999, 1.0, 0.9984, 0.9999, 0.9989, 0.9892, 0.9923, 0.9971, 0.9969, 0.9972, 0.002703]): _vg.add([_i], _w, 'REPLACE')
_vg = ob_bbmesh0_1_6.vertex_groups.new(name='HandLeft')
for _i, _w in zip([138, 139, 140, 141, 142, 143, 144, 145, 146, 147, 148, 149, 150, 151, 152, 153, 154, 155], [0.9998, 0.9628, 1.0, 0.9931, 0.9921, 1.0, 0.9997, 0.9985, 0.9999, 0.9908, 1.0, 0.9788, 0.9963, 0.9998, 0.9904, 0.9996, 0.9993, 0.9999]): _vg.add([_i], _w, 'REPLACE')
_vg = ob_bbmesh0_1_6.vertex_groups.new(name='ArmRightUpper')
for _i, _w in zip([195, 197, 200, 204, 267, 268, 269, 270, 271, 272, 273, 274, 275, 276, 277, 278], [1.0, 0.9937, 1.0, 0.9988, 0.9999, 0.9994, 0.9992, 0.9945, 0.9989, 1.0, 0.9517, 0.9707, 0.9932, 0.9832, 0.9964, 0.9545]): _vg.add([_i], _w, 'REPLACE')
_vg = ob_bbmesh0_1_6.vertex_groups.new(name='ArmRightLower')
for _i, _w in zip([273, 274, 275, 276, 277, 278, 279, 280, 281, 282, 283, 284], [0.9997, 0.9998, 0.9971, 0.9999, 0.9998, 0.9998, 0.9945, 1.0, 0.9996, 1.0, 0.9969, 0.9962]): _vg.add([_i], _w, 'REPLACE')
_vg = ob_bbmesh0_1_6.vertex_groups.new(name='HandRight')
for _i, _w in zip([279, 280, 281, 282, 283, 284, 285, 286, 287, 288, 289, 290, 291, 292, 293, 294, 295, 296], [0.993, 0.9991, 0.9979, 0.9978, 0.9966, 0.9998, 0.9992, 1.0, 0.9726, 1.0, 0.9921, 0.9998, 0.9948, 0.9944, 0.9993, 0.9998, 1.0, 1.0]): _vg.add([_i], _w, 'REPLACE')
_vg = ob_bbmesh0_1_6.vertex_groups.new(name='LegLeftUpper')
for _i, _w in zip([59, 62, 63, 64, 66, 69, 70, 71, 73, 74, 75, 76, 77, 78, 79, 80], [0.9867, 0.9916, 0.9732, 0.9969, 0.9686, 0.9982, 0.9721, 0.9989, 0.9998, 0.9666, 1.0, 1.0, 0.9976, 0.9997, 0.9996, 1.0]): _vg.add([_i], _w, 'REPLACE')
_vg = ob_bbmesh0_1_6.vertex_groups.new(name='LegLeftLower')
for _i, _w in zip([73, 74, 75, 76, 77, 78, 79, 80, 81, 82, 83, 84, 85, 86, 87, 88], [1.0, 0.9668, 0.9982, 0.9933, 0.9807, 0.9996, 0.9983, 0.9569, 1.0, 0.9999, 0.997, 0.9963, 1.0, 1.0, 1.0, 1.0]): _vg.add([_i], _w, 'REPLACE')
_vg = ob_bbmesh0_1_6.vertex_groups.new(name='FootLeft')
for _i, _w in zip([81, 82, 83, 84, 85, 86, 87, 88, 89, 90, 91, 92, 93, 94, 95, 96, 97, 98, 99, 100, 101, 102, 103, 104], [0.997, 0.9981, 0.9983, 1.0, 0.994, 1.0, 0.9995, 0.9862, 0.9999, 0.9989, 0.9745, 0.9981, 0.9852, 1.0, 0.999, 1.0, 1.0, 0.9983, 1.0, 0.9964, 1.0, 0.9999, 0.9912, 0.9961]): _vg.add([_i], _w, 'REPLACE')
_vg = ob_bbmesh0_1_6.vertex_groups.new(name='LegRightUpper')
for _i, _w in zip([63, 70, 82, 138, 211, 213, 214, 216, 218, 219, 220, 221, 222, 223, 224, 225, 226, 227], [0.9396, 0.9975, 0.001319, 0.0002393, 0.9956, 0.9969, 0.9541, 0.9976, 1.0, 0.9999, 1.0, 0.9999, 1.0, 1.0, 1.0, 1.0, 0.9993, 1.0]): _vg.add([_i], _w, 'REPLACE')
_vg = ob_bbmesh0_1_6.vertex_groups.new(name='LegRightLower')
for _i, _w in zip([220, 221, 222, 223, 224, 225, 226, 227, 228, 229, 230, 231, 232, 233, 234, 235], [0.9996, 0.9948, 1.0, 0.9988, 1.0, 0.9833, 0.9989, 0.9815, 1.0, 1.0, 1.0, 1.0, 0.9981, 1.0, 0.9924, 0.9989]): _vg.add([_i], _w, 'REPLACE')
_vg = ob_bbmesh0_1_6.vertex_groups.new(name='FootRight')
for _i, _w in zip([228, 229, 230, 231, 232, 233, 234, 235, 236, 237, 238, 239, 240, 241, 242, 243, 244, 245, 246, 247, 248, 249, 250, 251], [0.9999, 0.9995, 0.9994, 0.9993, 0.9994, 0.9884, 0.9715, 0.999, 0.9998, 0.9999, 1.0, 1.0, 0.9995, 0.9776, 0.9977, 0.9999, 0.9886, 0.9803, 0.999, 0.9999, 0.9993, 0.9997, 0.9993, 0.999]): _vg.add([_i], _w, 'REPLACE')
_vg = ob_bbmesh0_1_6.vertex_groups.new(name='ExtraLeftUpper')
for _i, _w in zip([0, 1, 2, 3, 4, 5, 6, 7, 8, 9, 10, 11, 322, 323], [0.9912, 1.0, 0.9776, 1.0, 0.9988, 0.9902, 1.0, 0.9897, 0.9996, 1.0, 0.8949, 1.0, 0.07171, 0.0]): _vg.add([_i], _w, 'REPLACE')
_vg = ob_bbmesh0_1_6.vertex_groups.new(name='ExtraLeftLower')
for _i, _w in zip([6, 7, 8, 9, 10, 11, 12, 13, 14, 15, 16, 17, 26], [0.9998, 1.0, 0.9982, 0.9997, 0.9999, 0.9997, 0.9999, 1.0, 0.9905, 1.0, 0.9996, 0.9988, 0.01405]): _vg.add([_i], _w, 'REPLACE')
_vg = ob_bbmesh0_1_6.vertex_groups.new(name='LeftExtra')
for _i, _w in zip([12, 13, 14, 15, 16, 17, 18, 19, 20, 21, 22, 23, 24, 25, 26, 27, 28, 29], [0.9997, 0.999, 0.9996, 0.9997, 0.9933, 1.0, 1.0, 0.9879, 0.9999, 0.9997, 0.9998, 0.9999, 1.0, 0.9937, 0.9972, 1.0, 0.9995, 0.9996]): _vg.add([_i], _w, 'REPLACE')
_vg = ob_bbmesh0_1_6.vertex_groups.new(name='ExtraRightUpper')
for _i, _w in zip([0, 4, 322, 323, 324, 325, 326, 327, 328, 329, 330, 331, 332, 333], [0.0, 0.04206, 0.9998, 1.0, 1.0, 0.995, 0.9944, 0.9999, 0.9955, 1.0, 0.9981, 0.9993, 1.0, 0.9998]): _vg.add([_i], _w, 'REPLACE')
_vg = ob_bbmesh0_1_6.vertex_groups.new(name='ExtraRightLower')
for _i, _w in zip([328, 329, 330, 331, 332, 333, 334, 335, 336, 337, 338, 339], [0.9921, 0.9739, 0.9961, 0.9916, 0.9939, 0.9999, 0.9975, 0.9637, 0.9766, 0.9869, 1.0, 0.9928]): _vg.add([_i], _w, 'REPLACE')
_vg = ob_bbmesh0_1_6.vertex_groups.new(name='RightExtra')
for _i, _w in zip([334, 335, 336, 337, 338, 339, 340, 341, 342, 343, 344, 345, 346, 347, 348, 349, 350, 351], [0.9792, 0.9925, 0.9998, 0.9977, 0.9969, 0.9712, 1.0, 0.9988, 0.9999, 0.9966, 0.997, 0.9824, 0.9984, 0.9906, 0.999, 0.9947, 0.995, 0.9864]): _vg.add([_i], _w, 'REPLACE')
_m = ob_bbmesh0_1_6.modifiers.new('Armature', 'ARMATURE')
_m.object = ob_bbarmaturefunctional
ob_bbarmaturefunctional.location = (-1.907e-06, -3.815e-06, 3.576e-07)
ob_bbarmaturefunctional.rotation_euler = (-1.266e-06, 1.69, -1.123e-06)

# ---- collection membership
col_collection.objects.link(ob_bbmesh0_1_6)
col_collection.objects.link(ob_bbarmaturefunctional)

# ---- scene / render settings (as saved in the file)
scene.frame_start = 1; scene.frame_end = 250; scene.frame_set(211)
scene.render.engine = 'BLENDER_EEVEE_NEXT'
bpy.context.view_layer.update()

# ---- added for rendering (the .blend has no active camera and no usable light): camera, sun
cam_auto = bpy.data.cameras.new('AutoCamera')
cam_auto.lens = 50.0
cam_auto.sensor_width = 36.0
cam_auto.clip_end = 1000.0
ob_auto_camera = bpy.data.objects.new('AutoCamera', cam_auto)
scene.collection.objects.link(ob_auto_camera)
ob_auto_camera.location = (7.846, -9.51565, 6.75826)
ob_auto_camera.rotation_euler = (1.09748, -7.21219e-08, 0.694738)
scene.camera = ob_auto_camera
light_auto_sun = bpy.data.lights.new('AutoSun', 'SUN')
light_auto_sun.energy = 3.0
light_auto_sun.angle = 0.0523599
ob_auto_sun = bpy.data.objects.new('AutoSun', light_auto_sun)
scene.collection.objects.link(ob_auto_sun)
ob_auto_sun.rotation_euler = (0.872665, 0.174533, 0.523599)
bpy.context.view_layer.update()
